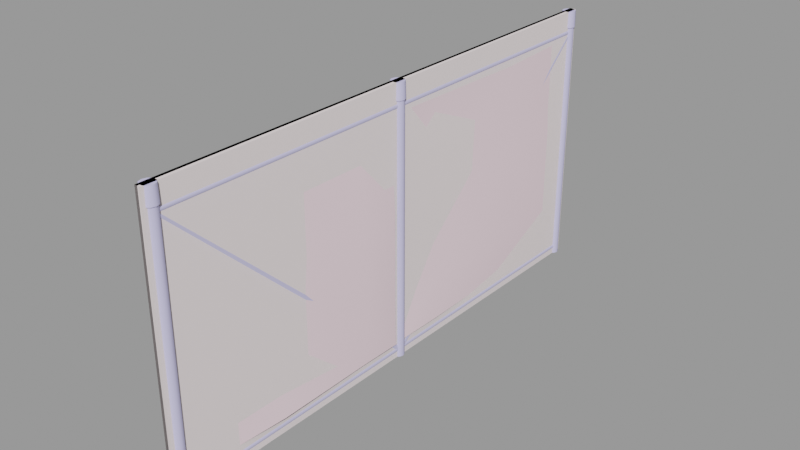 # Source: security_fence_section01.blend  (saved by Blender 2.92.15; exported with 4.5.12 LTS)
import bpy
from mathutils import Matrix  # noqa: F401  (used for matrix-valued properties, if any)

bpy.ops.wm.read_factory_settings(use_empty=True)
scene = bpy.context.scene
scene.name = 'security_fence_section01.qc'

# ---- collections
col_security_fence_section01 = bpy.data.collections.new('security_fence_section01'); scene.collection.children.link(col_security_fence_section01)

# ---- materials (node trees are filled in below, after node groups)
mat_security_fence_big = bpy.data.materials.new('security_fence_big')
mat_security_fence_big.use_transparent_shadow = False
mat_security_fence_big.diffuse_color = (0.6052, 0.5824, 0.8823, 1.0)
mat_security_fence_alpha = bpy.data.materials.new('security_fence_alpha')
mat_security_fence_alpha.use_transparent_shadow = False
mat_security_fence_alpha.diffuse_color = (0.9617, 0.7421, 0.8142, 1.0)
mat_phy = bpy.data.materials.new('  phy')
mat_phy.use_transparent_shadow = False
mat_phy.diffuse_color = (0.8855, 0.7876, 0.7902, 1.0)

# ---- material node trees

# ---- meshes
me_security_fence_section01_reference = bpy.data.meshes.new('security_fence_section01_reference')
me_security_fence_section01_reference.from_pydata([(-1.331, -122.1, 116.6), (-1.331, -122.1, 116.6), (5e-06, -122.1, 116.0), (-1.882, -122.1, 117.9), (-0.8876, -126.7, -6e-06), (2.324, -125.7, -5e-06), (0.8876, -126.7, -6e-06), (2.872, -124.0, -5e-06), (2.324, -122.3, -5e-06), (0.8876, -121.3, -5e-06), (-0.8876, -121.3, -5e-06), (-2.324, -122.3, -5e-06), (-2.872, -124.0, -5e-06), (-2.324, -125.7, -5e-06), (1.331, -124.3, 2.483), (1.331, -124.3, 2.483), (1.882, -124.3, 3.814), (5e-06, -124.3, 1.932), (-1.331, -124.3, 2.483), (-1.331, -124.3, 2.483), (-1.882, -124.3, 3.814), (-0.5489, 1.993, 7.97), (1.06, 122.2, 116.9), (-0.5489, 122.2, 116.9), (1.06, 1.993, 7.97), (1.06, 1.993, 1.755), (-0.5489, 124.7, 115.7), (1.06, 124.7, 115.7), (-0.5489, 1.993, 1.755), (-1.353, 123.4, 116.3), (-1.353, 1.993, 4.862), (1.331, -122.1, 116.6), (1.331, -122.1, 116.6), (1.882, -122.1, 117.9), (1.06, -121.2, 116.9), (1.864, -3.039, 4.862), (1.06, -3.039, 7.97), (1.864, -122.4, 116.3), (1.06, -3.039, 1.755), (1.06, -123.6, 115.7), (-0.5489, -121.2, 116.9), (-0.5489, -3.039, 7.97), (-0.5489, -3.039, 1.755), (-0.5489, -123.6, 115.7), (-1.353, -3.039, 4.862), (-1.353, -122.4, 116.3), (-5e-06, 123.1, 119.8), (1.331, 123.1, 119.2), (-5e-06, 123.1, 119.8), (0.0, -1.211, 119.8), (1.331, -1.211, 119.2), (1.882, 123.1, 117.9), (1.882, -1.211, 117.9), (1.331, 123.1, 116.6), (1.331, -1.211, 116.6), (-5e-06, 123.1, 116.0), (0.0, -1.211, 116.0), (-1.331, 123.1, 116.6), (-1.331, -1.211, 116.6), (-1.882, 123.1, 117.9), (-1.882, -1.211, 117.9), (-1.331, 123.1, 119.2), (-1.331, -1.211, 119.2), (5e-06, -124.3, 5.697), (1.331, -124.3, 5.145), (5e-06, -124.3, 5.697), (-1.331, -124.3, 5.145), (0.0, -0.6395, 5.697), (-1.331, -0.6395, 5.145), (-1.882, -0.6395, 3.814), (-1.331, -0.6395, 2.483), (0.0, -0.6395, 1.932), (1.331, -0.6395, 2.483), (1.882, -0.6395, 3.814), (1.331, -0.6395, 5.145), (1.864, 123.4, 116.3), (1.864, 1.993, 4.862), (2.701, -2.558, 120.3), (3.164, -0.5956, 128.0), (2.56, -2.455, 128.0), (3.338, -0.5956, 120.3), (2.56, 1.264, 128.0), (2.701, 1.366, 120.3), (0.9777, 2.413, 128.0), (1.032, 2.579, 120.3), (-0.9777, 2.413, 128.0), (-1.032, 2.579, 120.3), (-2.56, 1.264, 128.0), (-2.701, 1.366, 120.3), (-3.338, -0.5956, 120.3), (-3.164, -0.5956, 128.0), (-2.56, -2.455, 128.0), (-2.701, -2.558, 120.3), (-0.9777, -3.605, 128.0), (-1.032, -3.77, 120.3), (0.9777, -3.605, 128.0), (1.032, -3.77, 120.3), (5e-06, -122.1, 119.8), (5e-06, -122.1, 119.8), (-1.331, -122.1, 119.2), (0.0, -1.307, 119.8), (-1.331, -1.307, 119.2), (-1.882, -1.307, 117.9), (-1.331, -1.307, 116.6), (0.0, -1.307, 116.0), (1.331, -1.307, 116.6), (1.882, -1.307, 117.9), (1.331, -122.1, 119.2), (1.331, -1.307, 119.2), (-6e-06, 126.6, 5.697), (-1.331, 0.8687, 5.145), (0.0, 0.8687, 5.697), (-1.331, 126.6, 5.145), (-6e-06, 126.6, 5.697), (-1.882, 0.8687, 3.814), (-1.882, 126.6, 3.814), (-1.331, 0.8687, 2.483), (-1.331, 126.6, 2.483), (0.0, 0.8687, 1.932), (-6e-06, 126.6, 1.932), (1.331, 0.8687, 2.483), (1.331, 126.6, 2.483), (1.882, 0.8687, 3.814), (1.882, 126.6, 3.814), (1.331, 0.8687, 5.145), (1.331, 126.6, 5.145), (-0.8876, -3.327, 0.0), (2.324, -2.284, 0.0), (0.8876, -3.327, 0.0), (2.872, -0.5957, 0.0), (2.324, 1.093, 0.0), (0.8876, 2.136, 0.0), (-0.8876, 2.136, 0.0), (-2.324, 1.093, 0.0), (-2.872, -0.5957, 0.0), (-2.324, -2.284, 0.0), (0.8876, 121.9, 120.3), (-0.8876, 121.9, 5e-06), (0.8876, 121.9, 5e-06), (-0.8876, 121.9, 120.3), (-2.324, 122.9, 5e-06), (-2.324, 122.9, 120.3), (-2.872, 124.6, 5e-06), (-2.872, 124.6, 120.3), (-2.324, 126.3, 6e-06), (-2.324, 126.3, 120.3), (-0.8876, 127.3, 6e-06), (-0.8876, 127.3, 120.3), (0.8876, 127.3, 6e-06), (0.8876, 127.3, 120.3), (2.324, 126.3, 6e-06), (2.324, 126.3, 120.3), (2.872, 124.6, 5e-06), (2.872, 124.6, 120.3), (2.324, 122.9, 5e-06), (2.324, 122.9, 120.3), (2.701, 122.6, 120.3), (3.164, 124.6, 128.0), (2.56, 122.7, 128.0), (3.338, 124.6, 120.3), (2.56, 126.5, 128.0), (2.701, 126.6, 120.3), (0.9777, 127.6, 128.0), (1.032, 127.8, 120.3), (-0.9777, 127.6, 128.0), (-1.032, 127.8, 120.3), (-2.56, 126.5, 128.0), (-2.701, 126.6, 120.3), (-3.338, 124.6, 120.3), (-3.164, 124.6, 128.0), (-2.56, 122.7, 128.0), (-2.701, 122.6, 120.3), (-0.9777, 121.6, 128.0), (-1.032, 121.4, 120.3), (0.9777, 121.6, 128.0), (1.032, 121.4, 120.3), (-0.8876, 2.136, 120.3), (-2.324, 1.093, 120.3), (-2.872, -0.5956, 120.3), (-2.324, -2.284, 120.3), (-0.8876, -3.327, 120.3), (0.8876, -3.327, 120.3), (2.324, -2.284, 120.3), (2.872, -0.5956, 120.3), (2.324, 1.093, 120.3), (0.8876, 2.136, 120.3), (2.701, -126.0, 120.3), (3.164, -124.0, 128.0), (2.56, -125.9, 128.0), (3.338, -124.0, 120.3), (2.56, -122.1, 128.0), (2.701, -122.0, 120.3), (0.9777, -121.0, 128.0), (1.032, -120.8, 120.3), (-0.9777, -121.0, 128.0), (-1.032, -120.8, 120.3), (-2.56, -122.1, 128.0), (-2.701, -122.0, 120.3), (-3.338, -124.0, 120.3), (-3.164, -124.0, 128.0), (-2.56, -125.9, 128.0), (-2.701, -126.0, 120.3), (-0.9777, -127.0, 128.0), (-1.032, -127.2, 120.3), (0.9777, -127.0, 128.0), (1.032, -127.2, 120.3), (1.331, 126.6, 2.483), (-1.331, 126.6, 2.483), (1.331, 123.1, 116.6), (-1.331, 123.1, 116.6), (-0.8876, -121.3, 120.3), (0.8876, -121.3, 120.3), (2.324, -122.3, 120.3), (2.872, -124.0, 120.3), (2.324, -125.7, 120.3), (0.8876, -126.7, 120.3), (-0.8876, -126.7, 120.3), (-2.324, -125.7, 120.3), (-2.872, -124.0, 120.3), (-2.324, -122.3, 120.3), (0.0659, -121.0, 72.05), (0.0659, -121.0, 114.9), (0.0659, -73.04, 114.9), (4.205, -25.04, 72.05), (2.073, -4.925, 72.05), (2.05, -4.925, 29.18), (0.0659, -25.04, 114.9), (0.0659, -73.04, 72.05), (0.0659, -121.0, 29.18), (0.0659, -73.04, 29.18), (2.863, -73.04, 7.748), (2.226, -25.04, 7.748), (4.58, -25.04, 29.18), (2.417, -4.925, 7.748), (0.0659, -121.0, 7.748), (0.06589, -4.925, 114.9), (0.678, 123.4, 72.05), (0.678, 123.4, 114.9), (3.616, 72.52, 114.9), (1.993, 21.61, 114.9), (1.327, 0.2764, 114.9), (0.1785, 0.2764, 72.05), (-1.184, 21.61, 72.05), (3.822, 72.52, 72.05), (0.678, 123.4, 29.18), (3.822, 72.52, 29.18), (1.031, 72.52, 7.748), (2.028, 21.61, 7.748), (3.313, 21.61, 29.18), (1.838, 0.2764, 7.748), (-0.05038, 0.2764, 29.18), (0.678, 123.4, 7.748)], [], [(0, 1, 2), (0, 3, 1), (4, 5, 6), (4, 7, 5), (4, 8, 7), (4, 9, 8), (4, 10, 9), (4, 11, 10), (4, 12, 11), (4, 13, 12), (14, 15, 16), (14, 17, 15), (18, 19, 17), (18, 20, 19), (21, 22, 23), (21, 24, 22), (25, 26, 27), (25, 28, 26), (28, 29, 26), (28, 30, 29), (30, 23, 29), (30, 21, 23), (31, 32, 33), (31, 2, 32), (34, 35, 36), (34, 37, 35), (37, 38, 35), (37, 39, 38), (40, 36, 41), (40, 34, 36), (39, 42, 38), (39, 43, 42), (43, 44, 42), (43, 45, 44), (45, 41, 44), (45, 40, 41), (46, 47, 48), (47, 46, 49), (47, 49, 50), (51, 47, 50), (51, 50, 52), (53, 51, 52), (53, 52, 54), (55, 53, 54), (55, 54, 56), (57, 55, 56), (57, 56, 58), (59, 57, 58), (59, 58, 60), (61, 59, 60), (61, 60, 62), (46, 61, 62), (46, 62, 49), (61, 46, 48), (63, 64, 65), (63, 65, 66), (67, 66, 65), (67, 68, 66), (68, 20, 66), (68, 69, 20), (69, 19, 20), (69, 70, 19), (70, 17, 19), (70, 71, 17), (71, 15, 17), (71, 72, 15), (72, 16, 15), (72, 73, 16), (73, 64, 16), (73, 74, 64), (74, 65, 64), (74, 67, 65), (24, 75, 22), (24, 76, 75), (76, 27, 75), (76, 25, 27), (77, 78, 79), (77, 80, 78), (80, 81, 78), (80, 82, 81), (82, 83, 81), (82, 84, 83), (84, 85, 83), (84, 86, 85), (87, 85, 86), (87, 86, 88), (89, 87, 88), (89, 90, 87), (89, 91, 90), (89, 92, 91), (92, 93, 91), (92, 94, 93), (94, 95, 93), (94, 96, 95), (96, 79, 95), (96, 77, 79), (97, 98, 99), (100, 99, 98), (100, 101, 99), (101, 3, 99), (101, 102, 3), (102, 1, 3), (102, 103, 1), (103, 2, 1), (103, 104, 2), (104, 32, 2), (104, 105, 32), (105, 33, 32), (105, 106, 33), (106, 107, 33), (106, 108, 107), (108, 98, 107), (108, 100, 98), (97, 107, 98), (109, 110, 111), (112, 109, 113), (109, 112, 110), (112, 114, 110), (112, 115, 114), (115, 116, 114), (115, 117, 116), (117, 118, 116), (117, 119, 118), (119, 120, 118), (119, 121, 120), (121, 122, 120), (121, 123, 122), (123, 124, 122), (123, 125, 124), (125, 111, 124), (125, 109, 111), (109, 125, 113), (126, 127, 128), (126, 129, 127), (126, 130, 129), (126, 131, 130), (126, 132, 131), (126, 133, 132), (126, 134, 133), (126, 135, 134), (136, 137, 138), (136, 139, 137), (139, 140, 137), (139, 141, 140), (141, 142, 140), (141, 143, 142), (143, 144, 142), (143, 145, 144), (145, 146, 144), (145, 147, 146), (147, 148, 146), (147, 149, 148), (149, 150, 148), (149, 151, 150), (151, 152, 150), (151, 153, 152), (153, 154, 152), (153, 155, 154), (155, 138, 154), (155, 136, 138), (156, 157, 158), (156, 159, 157), (159, 160, 157), (159, 161, 160), (161, 162, 160), (161, 163, 162), (163, 164, 162), (163, 165, 164), (166, 164, 165), (166, 165, 167), (168, 166, 167), (168, 169, 166), (168, 170, 169), (168, 171, 170), (171, 172, 170), (171, 173, 172), (173, 174, 172), (173, 175, 174), (175, 158, 174), (175, 156, 158), (153, 159, 156), (151, 159, 153), (151, 161, 159), (149, 161, 151), (149, 163, 161), (147, 163, 149), (147, 165, 163), (145, 165, 147), (145, 167, 165), (143, 167, 145), (143, 168, 167), (141, 168, 143), (141, 171, 168), (139, 171, 141), (139, 173, 171), (136, 173, 139), (136, 175, 173), (155, 175, 136), (155, 156, 175), (153, 156, 155), (176, 86, 84), (177, 86, 176), (177, 88, 86), (178, 88, 177), (178, 89, 88), (179, 89, 178), (179, 92, 89), (180, 92, 179), (180, 94, 92), (181, 94, 180), (181, 96, 94), (182, 96, 181), (182, 77, 96), (183, 77, 182), (183, 80, 77), (184, 80, 183), (184, 82, 80), (185, 82, 184), (185, 84, 82), (176, 84, 185), (186, 187, 188), (186, 189, 187), (189, 190, 187), (189, 191, 190), (191, 192, 190), (191, 193, 192), (193, 194, 192), (193, 195, 194), (196, 194, 195), (196, 195, 197), (198, 196, 197), (198, 199, 196), (198, 200, 199), (198, 201, 200), (201, 202, 200), (201, 203, 202), (203, 204, 202), (203, 205, 204), (205, 188, 204), (205, 186, 188), (123, 121, 206), (121, 119, 206), (119, 117, 207), (117, 115, 207), (51, 53, 208), (53, 55, 208), (55, 57, 209), (57, 59, 209), (164, 160, 162), (164, 157, 160), (164, 158, 157), (164, 174, 158), (164, 172, 174), (164, 170, 172), (164, 169, 170), (164, 166, 169), (210, 9, 10), (210, 211, 9), (211, 8, 9), (211, 212, 8), (212, 7, 8), (212, 213, 7), (213, 5, 7), (213, 214, 5), (214, 6, 5), (214, 215, 6), (215, 4, 6), (215, 216, 4), (216, 13, 4), (216, 217, 13), (217, 12, 13), (217, 218, 12), (218, 11, 12), (218, 219, 11), (219, 10, 11), (219, 210, 10), (212, 191, 189), (211, 191, 212), (211, 193, 191), (210, 193, 211), (210, 195, 193), (219, 195, 210), (219, 197, 195), (218, 197, 219), (218, 198, 197), (217, 198, 218), (217, 201, 198), (216, 201, 217), (216, 203, 201), (215, 203, 216), (215, 205, 203), (214, 205, 215), (214, 186, 205), (213, 186, 214), (213, 189, 186), (212, 189, 213), (183, 182, 127), (182, 128, 127), (182, 181, 128), (181, 126, 128), (181, 180, 126), (180, 135, 126), (180, 179, 135), (179, 134, 135), (179, 178, 134), (178, 133, 134), (178, 177, 133), (177, 132, 133), (177, 176, 132), (176, 131, 132), (176, 185, 131), (185, 130, 131), (185, 184, 130), (184, 129, 130), (184, 183, 129), (183, 127, 129), (194, 190, 192), (194, 187, 190), (194, 188, 187), (194, 204, 188), (194, 202, 204), (194, 200, 202), (194, 199, 200), (194, 196, 199), (137, 154, 138), (137, 152, 154), (137, 150, 152), (137, 148, 150), (137, 146, 148), (137, 144, 146), (137, 142, 144), (137, 140, 142), (85, 81, 83), (85, 78, 81), (85, 79, 78), (85, 95, 79), (85, 93, 95), (85, 91, 93), (85, 90, 91), (85, 87, 90), (220, 221, 222), (223, 224, 225), (226, 224, 223), (222, 226, 223), (222, 223, 227), (220, 222, 227), (228, 220, 227), (228, 227, 229), (228, 229, 230), (229, 231, 230), (229, 232, 231), (232, 233, 231), (232, 225, 233), (223, 225, 232), (227, 223, 232), (227, 232, 229), (228, 230, 234), (226, 235, 224), (236, 237, 238), (239, 240, 241), (239, 241, 242), (238, 239, 242), (238, 242, 243), (236, 238, 243), (244, 236, 243), (244, 243, 245), (246, 244, 245), (247, 246, 245), (247, 245, 248), (249, 247, 248), (249, 248, 250), (242, 250, 248), (242, 241, 250), (243, 248, 245), (243, 242, 248), (246, 251, 244)])
me_security_fence_section01_reference.polygons.foreach_set('use_smooth', [True] * 376)
me_security_fence_section01_reference.polygons.foreach_set('material_index', [0, 0, 0, 0, 0, 0, 0, 0, 0, 0, 0, 0, 0, 0, 0, 0, 0, 0, 0, 0, 0, 0, 0, 0, 0, 0, 0, 0, 0, 0, 0, 0, 0, 0, 0, 0, 0, 0, 0, 0, 0, 0, 0, 0, 0, 0, 0, 0, 0, 0, 0, 0, 0, 0, 0, 0, 0, 0, 0, 0, 0, 0, 0, 0, 0, 0, 0, 0, 0, 0, 0, 0, 0, 0, 0, 0, 0, 0, 0, 0, 0, 0, 0, 0, 0, 0, 0, 0, 0, 0, 0, 0, 0, 0, 0, 0, 0, 0, 0, 0, 0, 0, 0, 0, 0, 0, 0, 0, 0, 0, 0, 0, 0, 0, 0, 0, 0, 0, 0, 0, 0, 0, 0, 0, 0, 0, 0, 0, 0, 0, 0, 0, 0, 0, 0, 0, 0, 0, 0, 0, 0, 0, 0, 0, 0, 0, 0, 0, 0, 0, 0, 0, 0, 0, 0, 0, 0, 0, 0, 0, 0, 0, 0, 0, 0, 0, 0, 0, 0, 0, 0, 0, 0, 0, 0, 0, 0, 0, 0, 0, 0, 0, 0, 0, 0, 0, 0, 0, 0, 0, 0, 0, 0, 0, 0, 0, 0, 0, 0, 0, 0, 0, 0, 0, 0, 0, 0, 0, 0, 0, 0, 0, 0, 0, 0, 0, 0, 0, 0, 0, 0, 0, 0, 0, 0, 0, 0, 0, 0, 0, 0, 0, 0, 0, 0, 0, 0, 0, 0, 0, 0, 0, 0, 0, 0, 0, 0, 0, 0, 0, 0, 0, 0, 0, 0, 0, 0, 0, 0, 0, 0, 0, 0, 0, 0, 0, 0, 0, 0, 0, 0, 0, 0, 0, 0, 0, 0, 0, 0, 0, 0, 0, 0, 0, 0, 0, 0, 0, 0, 0, 0, 0, 0, 0, 0, 0, 0, 0, 0, 0, 0, 0, 0, 0, 0, 0, 0, 0, 0, 0, 0, 0, 0, 0, 0, 0, 0, 0, 0, 0, 0, 0, 0, 0, 0, 0, 0, 0, 0, 0, 0, 0, 0, 0, 0, 0, 0, 0, 0, 0, 1, 1, 1, 1, 1, 1, 1, 1, 1, 1, 1, 1, 1, 1, 1, 1, 1, 1, 1, 1, 1, 1, 1, 1, 1, 1, 1, 1, 1, 1, 1, 1, 1, 1, 1, 1])
_k = set([(1, 2), (1, 3), (2, 32), (4, 6), (4, 13), (5, 6), (5, 7), (7, 8), (8, 9), (9, 10), (10, 11), (11, 12), (12, 13), (15, 16), (15, 17), (16, 73), (17, 19), (19, 20), (21, 23), (22, 24), (25, 27), (26, 28), (32, 33), (33, 106), (34, 36), (38, 39), (40, 41), (42, 43), (51, 53), (53, 55), (55, 57), (57, 59), (59, 60), (77, 80), (77, 96), (78, 79), (78, 81), (79, 95), (80, 82), (81, 83), (82, 84), (83, 85), (84, 86), (85, 87), (86, 88), (87, 90), (88, 89), (89, 92), (90, 91), (91, 93), (92, 94), (93, 95), (94, 96), (114, 115), (115, 117), (117, 119), (119, 121), (121, 123), (126, 128), (126, 135), (127, 128), (127, 129), (129, 130), (130, 131), (131, 132), (132, 133), (133, 134), (134, 135), (136, 139), (136, 155), (137, 138), (137, 140), (138, 154), (139, 141), (140, 142), (141, 143), (142, 144), (143, 145), (144, 146), (145, 147), (146, 148), (147, 149), (148, 150), (149, 151), (150, 152), (151, 153), (152, 154), (153, 155), (156, 159), (156, 175), (157, 158), (157, 160), (158, 174), (159, 161), (160, 162), (161, 163), (162, 164), (163, 165), (164, 166), (165, 167), (166, 169), (167, 168), (168, 171), (169, 170), (170, 172), (171, 173), (172, 174), (173, 175), (176, 177), (176, 185), (177, 178), (178, 179), (179, 180), (180, 181), (181, 182), (182, 183), (183, 184), (184, 185), (186, 189), (186, 205), (187, 188), (187, 190), (188, 204), (189, 191), (190, 192), (191, 193), (192, 194), (193, 195), (194, 196), (195, 197), (196, 199), (197, 198), (198, 201), (199, 200), (200, 202), (201, 203), (202, 204), (203, 205), (210, 211), (210, 219), (211, 212), (212, 213), (213, 214), (214, 215), (215, 216), (216, 217), (217, 218), (218, 219)])
me_security_fence_section01_reference.attributes.new('sharp_edge', 'BOOLEAN', 'EDGE').data.foreach_set('value', [ (min(e.vertices), max(e.vertices)) in _k for e in me_security_fence_section01_reference.edges])
_uv = me_security_fence_section01_reference.uv_layers.new(name='UVMap')
_uv.uv.foreach_set('vector', [0.9388, 0.2569, 0.9388, 0.2569, 0.9514, 0.2569, 0.9388, 0.2569, 0.9279, 0.2569, 0.9388, 0.2569, 0.01464, -0.002403, 0.005845, -0.002403, 0.01024, -0.002403, 0.01464, -0.002403, 0.04541, -0.002403, 0.005845, -0.002403, 0.01464, -0.002403, 0.04101, -0.002403, 0.04541, -0.002403, 0.01464, -0.002403, 0.03662, -0.002403, 0.04101, -0.002403, 0.01464, -0.002403, 0.03222, -0.002403, 0.03662, -0.002403, 0.01464, -0.002403, 0.02782, -0.002403, 0.03222, -0.002403, 0.01464, -0.002403, 0.02343, -0.002403, 0.02782, -0.002403, 0.01464, -0.002403, 0.01903, -0.002403, 0.02343, -0.002403, 0.5388, 0.9977, 0.5388, 0.9977, 0.546, 0.9977, 0.5388, 0.9977, 0.5295, 0.9977, 0.5388, 0.9977, 0.5169, 0.9977, 0.5169, 0.9977, 0.5295, 0.9977, 0.5169, 0.9977, 0.506, 0.9977, 0.5169, 0.9977, 0.01585, 0.000694, 0.009323, 0.9977, 0.01567, 0.9977, 0.01585, 0.000694, 0.009137, 0.000694, 0.009323, 0.9977, 0.03443, 0.000694, 0.0279, 0.9977, 0.03462, 0.9977, 0.03443, 0.000694, 0.02809, 0.000694, 0.0279, 0.9977, 0.02809, 0.000694, 0.02171, 0.9977, 0.0279, 0.9977, 0.02809, 0.000694, 0.02205, 0.000694, 0.02171, 0.9977, 0.02205, 0.000694, 0.01567, 0.9977, 0.02171, 0.9977, 0.02205, 0.000694, 0.01585, 0.000694, 0.01567, 0.9977, 0.9607, 0.2569, 0.9607, 0.2569, 0.9679, 0.2569, 0.9607, 0.2569, 0.9514, 0.2569, 0.9607, 0.2569, 0.9659, 0.9759, 0.9595, 0.2665, 0.9657, 0.2665, 0.9659, 0.9759, 0.9599, 0.9759, 0.9595, 0.2665, 0.9599, 0.9759, 0.9535, 0.2665, 0.9595, 0.2665, 0.9599, 0.9759, 0.9537, 0.9759, 0.9535, 0.2665, 0.9347, 0.9759, 0.9282, 0.2665, 0.9349, 0.2665, 0.9347, 0.9759, 0.9284, 0.9759, 0.9282, 0.2665, 0.9537, 0.9759, 0.9471, 0.2665, 0.9535, 0.2665, 0.9537, 0.9759, 0.947, 0.9759, 0.9471, 0.2665, 0.947, 0.9759, 0.9411, 0.2665, 0.9471, 0.2665, 0.947, 0.9759, 0.9408, 0.9759, 0.9411, 0.2665, 0.9408, 0.9759, 0.9349, 0.2665, 0.9411, 0.2665, 0.9408, 0.9759, 0.9347, 0.9759, 0.9349, 0.2665, 0.5585, 0.9977, 0.5523, 0.9977, 0.5585, 0.9977, 0.5523, 0.9977, 0.5585, 0.9977, 0.5585, 0.6248, 0.5523, 0.9977, 0.5585, 0.6248, 0.5523, 0.6248, 0.546, 0.9977, 0.5523, 0.9977, 0.5523, 0.6248, 0.546, 0.9977, 0.5523, 0.6248, 0.546, 0.6248, 0.5388, 0.9977, 0.546, 0.9977, 0.546, 0.6248, 0.5388, 0.9977, 0.546, 0.6248, 0.5388, 0.6248, 0.5295, 0.9977, 0.5388, 0.9977, 0.5388, 0.6248, 0.5295, 0.9977, 0.5388, 0.6248, 0.5295, 0.6248, 0.5169, 0.9977, 0.5295, 0.9977, 0.5295, 0.6248, 0.5169, 0.9977, 0.5295, 0.6248, 0.5169, 0.6248, 0.506, 0.9977, 0.5169, 0.9977, 0.5169, 0.6248, 0.506, 0.9977, 0.5169, 0.6248, 0.506, 0.6248, 0.4981, 0.9977, 0.506, 0.9977, 0.506, 0.6248, 0.4981, 0.9977, 0.506, 0.6248, 0.4981, 0.6248, 0.4916, 0.9977, 0.4981, 0.9977, 0.4981, 0.6248, 0.4916, 0.9977, 0.4981, 0.6248, 0.4916, 0.6248, 0.4981, 0.9977, 0.4916, 0.9977, 0.4916, 0.9977, 0.5585, 0.9977, 0.5523, 0.9977, 0.5585, 0.9977, 0.4916, 0.9977, 0.4916, 0.9977, 0.4981, 0.9977, 0.4916, 0.6248, 0.4981, 0.9977, 0.4916, 0.9977, 0.4916, 0.6248, 0.4981, 0.6248, 0.4981, 0.9977, 0.4981, 0.6248, 0.506, 0.9977, 0.4981, 0.9977, 0.4981, 0.6248, 0.506, 0.6248, 0.506, 0.9977, 0.506, 0.6248, 0.5169, 0.9977, 0.506, 0.9977, 0.506, 0.6248, 0.5169, 0.6248, 0.5169, 0.9977, 0.5169, 0.6248, 0.5295, 0.9977, 0.5169, 0.9977, 0.5169, 0.6248, 0.5295, 0.6248, 0.5295, 0.9977, 0.5295, 0.6248, 0.5388, 0.9977, 0.5295, 0.9977, 0.5295, 0.6248, 0.5388, 0.6248, 0.5388, 0.9977, 0.5388, 0.6248, 0.546, 0.9977, 0.5388, 0.9977, 0.5388, 0.6248, 0.546, 0.6248, 0.546, 0.9977, 0.546, 0.6248, 0.5523, 0.9977, 0.546, 0.9977, 0.546, 0.6248, 0.5523, 0.6248, 0.5523, 0.9977, 0.5523, 0.6248, 0.5585, 0.9977, 0.5523, 0.9977, 0.5523, 0.6248, 0.5585, 0.6248, 0.5585, 0.9977, 0.04667, 0.000694, 0.04082, 0.9977, 0.04686, 0.9977, 0.04667, 0.000694, 0.04047, 0.000694, 0.04082, 0.9977, 0.04047, 0.000694, 0.03462, 0.9977, 0.04082, 0.9977, 0.04047, 0.000694, 0.03443, 0.000694, 0.03462, 0.9977, 0.1681, 0.9894, 0.1645, 0.9979, 0.1681, 0.9979, 0.1681, 0.9894, 0.1645, 0.9894, 0.1645, 0.9979, 0.1645, 0.9894, 0.1601, 0.9979, 0.1645, 0.9979, 0.1645, 0.9894, 0.1601, 0.9894, 0.1601, 0.9979, 0.1601, 0.9894, 0.1557, 0.9979, 0.1601, 0.9979, 0.1601, 0.9894, 0.1557, 0.9894, 0.1557, 0.9979, 0.1557, 0.9894, 0.1513, 0.9979, 0.1557, 0.9979, 0.1557, 0.9894, 0.1513, 0.9894, 0.1513, 0.9979, 0.1469, 0.9979, 0.1513, 0.9979, 0.1513, 0.9894, 0.1469, 0.9979, 0.1513, 0.9894, 0.1469, 0.9894, 0.1425, 0.9894, 0.1469, 0.9979, 0.1469, 0.9894, 0.1425, 0.9894, 0.1425, 0.9979, 0.1469, 0.9979, 0.1425, 0.9894, 0.1381, 0.9979, 0.1425, 0.9979, 0.1425, 0.9894, 0.1381, 0.9894, 0.1381, 0.9979, 0.1381, 0.9894, 0.1337, 0.9979, 0.1381, 0.9979, 0.1381, 0.9894, 0.1337, 0.9894, 0.1337, 0.9979, 0.1337, 0.9894, 0.1293, 0.9979, 0.1337, 0.9979, 0.1337, 0.9894, 0.1293, 0.9894, 0.1293, 0.9979, 0.1293, 0.9894, 0.1249, 0.9979, 0.1293, 0.9979, 0.1293, 0.9894, 0.1249, 0.9894, 0.1249, 0.9979, 0.9135, 0.2569, 0.9135, 0.2569, 0.92, 0.2569, 0.9135, 1.002, 0.92, 0.2569, 0.9135, 0.2569, 0.9135, 1.002, 0.92, 1.002, 0.92, 0.2569, 0.92, 1.002, 0.9279, 0.2569, 0.92, 0.2569, 0.92, 1.002, 0.9279, 1.002, 0.9279, 0.2569, 0.9279, 1.002, 0.9388, 0.2569, 0.9279, 0.2569, 0.9279, 1.002, 0.9388, 1.002, 0.9388, 0.2569, 0.9388, 1.002, 0.9514, 0.2569, 0.9388, 0.2569, 0.9388, 1.002, 0.9514, 1.002, 0.9514, 0.2569, 0.9514, 1.002, 0.9607, 0.2569, 0.9514, 0.2569, 0.9514, 1.002, 0.9607, 1.002, 0.9607, 0.2569, 0.9607, 1.002, 0.9679, 0.2569, 0.9607, 0.2569, 0.9607, 1.002, 0.9679, 1.002, 0.9679, 0.2569, 0.9679, 1.002, 0.9742, 0.2569, 0.9679, 0.2569, 0.9679, 1.002, 0.9742, 1.002, 0.9742, 0.2569, 0.9742, 1.002, 0.9804, 0.2569, 0.9742, 0.2569, 0.9742, 1.002, 0.9804, 1.002, 0.9804, 0.2569, 0.9804, 0.2569, 0.9742, 0.2569, 0.9804, 0.2569, 0.4916, 0.9977, 0.4981, 0.6248, 0.4916, 0.6248, 0.4981, 0.9977, 0.4916, 0.9977, 0.4916, 0.9977, 0.4916, 0.9977, 0.4981, 0.9977, 0.4981, 0.6248, 0.4981, 0.9977, 0.506, 0.6248, 0.4981, 0.6248, 0.4981, 0.9977, 0.506, 0.9977, 0.506, 0.6248, 0.506, 0.9977, 0.5169, 0.6248, 0.506, 0.6248, 0.506, 0.9977, 0.5169, 0.9977, 0.5169, 0.6248, 0.5169, 0.9977, 0.5295, 0.6248, 0.5169, 0.6248, 0.5169, 0.9977, 0.5295, 0.9977, 0.5295, 0.6248, 0.5295, 0.9977, 0.5388, 0.6248, 0.5295, 0.6248, 0.5295, 0.9977, 0.5388, 0.9977, 0.5388, 0.6248, 0.5388, 0.9977, 0.546, 0.6248, 0.5388, 0.6248, 0.5388, 0.9977, 0.546, 0.9977, 0.546, 0.6248, 0.546, 0.9977, 0.5523, 0.6248, 0.546, 0.6248, 0.546, 0.9977, 0.5523, 0.9977, 0.5523, 0.6248, 0.5523, 0.9977, 0.5585, 0.6248, 0.5523, 0.6248, 0.5523, 0.9977, 0.5585, 0.9977, 0.5585, 0.6248, 0.5585, 0.9977, 0.5523, 0.9977, 0.5585, 0.9977, 0.1337, -0.002403, 0.1249, -0.002403, 0.1293, -0.002403, 0.1337, -0.002403, 0.1645, -0.002403, 0.1249, -0.002403, 0.1337, -0.002403, 0.1601, -0.002403, 0.1645, -0.002403, 0.1337, -0.002403, 0.1557, -0.002403, 0.1601, -0.002403, 0.1337, -0.002403, 0.1513, -0.002403, 0.1557, -0.002403, 0.1337, -0.002403, 0.1469, -0.002403, 0.1513, -0.002403, 0.1337, -0.002403, 0.1425, -0.002403, 0.1469, -0.002403, 0.1337, -0.002403, 0.1381, -0.002403, 0.1425, -0.002403, 0.01024, 0.9894, 0.01464, -0.002403, 0.01024, -0.002403, 0.01024, 0.9894, 0.01464, 0.9894, 0.01464, -0.002403, 0.01464, 0.9894, 0.01903, -0.002403, 0.01464, -0.002403, 0.01464, 0.9894, 0.01903, 0.9894, 0.01903, -0.002403, 0.01903, 0.9894, 0.02343, -0.002403, 0.01903, -0.002403, 0.01903, 0.9894, 0.02343, 0.9894, 0.02343, -0.002403, 0.02343, 0.9894, 0.02782, -0.002403, 0.02343, -0.002403, 0.02343, 0.9894, 0.02782, 0.9894, 0.02782, -0.002403, 0.02782, 0.9894, 0.03222, -0.002403, 0.02782, -0.002403, 0.02782, 0.9894, 0.03222, 0.9894, 0.03222, -0.002403, 0.03222, 0.9894, 0.03662, -0.002403, 0.03222, -0.002403, 0.03222, 0.9894, 0.03662, 0.9894, 0.03662, -0.002403, 0.03662, 0.9894, 0.04101, -0.002403, 0.03662, -0.002403, 0.03662, 0.9894, 0.04101, 0.9894, 0.04101, -0.002403, 0.04101, 0.9894, 0.04541, -0.002403, 0.04101, -0.002403, 0.04101, 0.9894, 0.04541, 0.9894, 0.04541, -0.002403, 0.04541, 0.9894, 0.005845, -0.002403, 0.04541, -0.002403, 0.04541, 0.9894, 0.005845, 0.9894, 0.005845, -0.002403, 0.005845, 0.9894, 0.01024, -0.002403, 0.005845, -0.002403, 0.005845, 0.9894, 0.01024, 0.9894, 0.01024, -0.002403, 0.04907, 0.9894, 0.04541, 0.9979, 0.04907, 0.9979, 0.04907, 0.9894, 0.04541, 0.9894, 0.04541, 0.9979, 0.04541, 0.9894, 0.04101, 0.9979, 0.04541, 0.9979, 0.04541, 0.9894, 0.04101, 0.9894, 0.04101, 0.9979, 0.04101, 0.9894, 0.03662, 0.9979, 0.04101, 0.9979, 0.04101, 0.9894, 0.03662, 0.9894, 0.03662, 0.9979, 0.03662, 0.9894, 0.03222, 0.9979, 0.03662, 0.9979, 0.03662, 0.9894, 0.03222, 0.9894, 0.03222, 0.9979, 0.02782, 0.9979, 0.03222, 0.9979, 0.03222, 0.9894, 0.02782, 0.9979, 0.03222, 0.9894, 0.02782, 0.9894, 0.02343, 0.9894, 0.02782, 0.9979, 0.02782, 0.9894, 0.02343, 0.9894, 0.02343, 0.9979, 0.02782, 0.9979, 0.02343, 0.9894, 0.01903, 0.9979, 0.02343, 0.9979, 0.02343, 0.9894, 0.01903, 0.9894, 0.01903, 0.9979, 0.01903, 0.9894, 0.01464, 0.9979, 0.01903, 0.9979, 0.01903, 0.9894, 0.01464, 0.9894, 0.01464, 0.9979, 0.01464, 0.9894, 0.01024, 0.9979, 0.01464, 0.9979, 0.01464, 0.9894, 0.01024, 0.9894, 0.01024, 0.9979, 0.01024, 0.9894, 0.005845, 0.9979, 0.01024, 0.9979, 0.01024, 0.9894, 0.005845, 0.9894, 0.005845, 0.9979, 0.04541, 0.9894, 0.04541, 0.9894, 0.005845, 0.9894, 0.04101, 0.9894, 0.04541, 0.9894, 0.04541, 0.9894, 0.04101, 0.9894, 0.04101, 0.9894, 0.04541, 0.9894, 0.03662, 0.9894, 0.04101, 0.9894, 0.04101, 0.9894, 0.03662, 0.9894, 0.03662, 0.9894, 0.04101, 0.9894, 0.03222, 0.9894, 0.03662, 0.9894, 0.03662, 0.9894, 0.03222, 0.9894, 0.03222, 0.9894, 0.03662, 0.9894, 0.02782, 0.9894, 0.03222, 0.9894, 0.03222, 0.9894, 0.02782, 0.9894, 0.02782, 0.9894, 0.03222, 0.9894, 0.02343, 0.9894, 0.02782, 0.9894, 0.02782, 0.9894, 0.02343, 0.9894, 0.02343, 0.9894, 0.02782, 0.9894, 0.01903, 0.9894, 0.02343, 0.9894, 0.02343, 0.9894, 0.01903, 0.9894, 0.01903, 0.9894, 0.02343, 0.9894, 0.01464, 0.9894, 0.01903, 0.9894, 0.01903, 0.9894, 0.01464, 0.9894, 0.01464, 0.9894, 0.01903, 0.9894, 0.01024, 0.9894, 0.01464, 0.9894, 0.01464, 0.9894, 0.01024, 0.9894, 0.01024, 0.9894, 0.01464, 0.9894, 0.005845, 0.9894, 0.01024, 0.9894, 0.01024, 0.9894, 0.005845, 0.9894, 0.005845, 0.9894, 0.01024, 0.9894, 0.04541, 0.9894, 0.005845, 0.9894, 0.005845, 0.9894, 0.1513, 0.9894, 0.1513, 0.9894, 0.1557, 0.9894, 0.1469, 0.9894, 0.1513, 0.9894, 0.1513, 0.9894, 0.1469, 0.9894, 0.1469, 0.9894, 0.1513, 0.9894, 0.1425, 0.9894, 0.1469, 0.9894, 0.1469, 0.9894, 0.1425, 0.9894, 0.1425, 0.9894, 0.1469, 0.9894, 0.1381, 0.9894, 0.1425, 0.9894, 0.1425, 0.9894, 0.1381, 0.9894, 0.1381, 0.9894, 0.1425, 0.9894, 0.1337, 0.9894, 0.1381, 0.9894, 0.1381, 0.9894, 0.1337, 0.9894, 0.1337, 0.9894, 0.1381, 0.9894, 0.1293, 0.9894, 0.1337, 0.9894, 0.1337, 0.9894, 0.1293, 0.9894, 0.1293, 0.9894, 0.1337, 0.9894, 0.1249, 0.9894, 0.1293, 0.9894, 0.1293, 0.9894, 0.1249, 0.9894, 0.1249, 0.9894, 0.1293, 0.9894, 0.1645, 0.9894, 0.1249, 0.9894, 0.1249, 0.9894, 0.1645, 0.9894, 0.1645, 0.9894, 0.1249, 0.9894, 0.1601, 0.9894, 0.1645, 0.9894, 0.1645, 0.9894, 0.1601, 0.9894, 0.1601, 0.9894, 0.1645, 0.9894, 0.1557, 0.9894, 0.1601, 0.9894, 0.1601, 0.9894, 0.1557, 0.9894, 0.1557, 0.9894, 0.1601, 0.9894, 0.1513, 0.9894, 0.1557, 0.9894, 0.1557, 0.9894, 0.04907, 0.9894, 0.04541, 0.9979, 0.04907, 0.9979, 0.04907, 0.9894, 0.04541, 0.9894, 0.04541, 0.9979, 0.04541, 0.9894, 0.04101, 0.9979, 0.04541, 0.9979, 0.04541, 0.9894, 0.04101, 0.9894, 0.04101, 0.9979, 0.04101, 0.9894, 0.03662, 0.9979, 0.04101, 0.9979, 0.04101, 0.9894, 0.03662, 0.9894, 0.03662, 0.9979, 0.03662, 0.9894, 0.03222, 0.9979, 0.03662, 0.9979, 0.03662, 0.9894, 0.03222, 0.9894, 0.03222, 0.9979, 0.02782, 0.9979, 0.03222, 0.9979, 0.03222, 0.9894, 0.02782, 0.9979, 0.03222, 0.9894, 0.02782, 0.9894, 0.02343, 0.9894, 0.02782, 0.9979, 0.02782, 0.9894, 0.02343, 0.9894, 0.02343, 0.9979, 0.02782, 0.9979, 0.02343, 0.9894, 0.01903, 0.9979, 0.02343, 0.9979, 0.02343, 0.9894, 0.01903, 0.9894, 0.01903, 0.9979, 0.01903, 0.9894, 0.01464, 0.9979, 0.01903, 0.9979, 0.01903, 0.9894, 0.01464, 0.9894, 0.01464, 0.9979, 0.01464, 0.9894, 0.01024, 0.9979, 0.01464, 0.9979, 0.01464, 0.9894, 0.01024, 0.9894, 0.01024, 0.9979, 0.01024, 0.9894, 0.005845, 0.9979, 0.01024, 0.9979, 0.01024, 0.9894, 0.005845, 0.9894, 0.005845, 0.9979, 0.546, 0.9977, 0.5388, 0.9977, 0.5388, 0.9977, 0.5388, 0.9977, 0.5295, 0.9977, 0.5388, 0.9977, 0.5295, 0.9977, 0.5169, 0.9977, 0.5169, 0.9977, 0.5169, 0.9977, 0.506, 0.9977, 0.5169, 0.9977, 0.546, 0.9977, 0.5388, 0.9977, 0.5388, 0.9977, 0.5388, 0.9977, 0.5295, 0.9977, 0.5388, 0.9977, 0.5295, 0.9977, 0.5169, 0.9977, 0.5169, 0.9977, 0.5169, 0.9977, 0.506, 0.9977, 0.5169, 0.9977, 0.2227, 0.9404, 0.2342, 0.9365, 0.229, 0.9404, 0.2227, 0.9404, 0.2361, 0.9302, 0.2342, 0.9365, 0.2227, 0.9404, 0.2342, 0.9239, 0.2361, 0.9302, 0.2227, 0.9404, 0.229, 0.92, 0.2342, 0.9239, 0.2227, 0.9404, 0.2227, 0.92, 0.229, 0.92, 0.2227, 0.9404, 0.2176, 0.9239, 0.2227, 0.92, 0.2227, 0.9404, 0.2157, 0.9302, 0.2176, 0.9239, 0.2227, 0.9404, 0.2176, 0.9365, 0.2157, 0.9302, 0.03222, 0.9894, 0.03662, -0.002403, 0.03222, -0.002403, 0.03222, 0.9894, 0.03662, 0.9894, 0.03662, -0.002403, 0.03662, 0.9894, 0.04101, -0.002403, 0.03662, -0.002403, 0.03662, 0.9894, 0.04101, 0.9894, 0.04101, -0.002403, 0.04101, 0.9894, 0.04541, -0.002403, 0.04101, -0.002403, 0.04101, 0.9894, 0.04541, 0.9894, 0.04541, -0.002403, 0.04541, 0.9894, 0.005845, -0.002403, 0.04541, -0.002403, 0.04541, 0.9894, 0.005845, 0.9894, 0.005845, -0.002403, 0.005845, 0.9894, 0.01024, -0.002403, 0.005845, -0.002403, 0.005845, 0.9894, 0.01024, 0.9894, 0.01024, -0.002403, 0.01024, 0.9894, 0.01464, -0.002403, 0.01024, -0.002403, 0.01024, 0.9894, 0.01464, 0.9894, 0.01464, -0.002403, 0.01464, 0.9894, 0.01903, -0.002403, 0.01464, -0.002403, 0.01464, 0.9894, 0.01903, 0.9894, 0.01903, -0.002403, 0.01903, 0.9894, 0.02343, -0.002403, 0.01903, -0.002403, 0.01903, 0.9894, 0.02343, 0.9894, 0.02343, -0.002403, 0.02343, 0.9894, 0.02782, -0.002403, 0.02343, -0.002403, 0.02343, 0.9894, 0.02782, 0.9894, 0.02782, -0.002403, 0.02782, 0.9894, 0.03222, -0.002403, 0.02782, -0.002403, 0.02782, 0.9894, 0.03222, 0.9894, 0.03222, -0.002403, 0.04101, 0.9894, 0.04101, 0.9894, 0.04541, 0.9894, 0.03662, 0.9894, 0.04101, 0.9894, 0.04101, 0.9894, 0.03662, 0.9894, 0.03662, 0.9894, 0.04101, 0.9894, 0.03222, 0.9894, 0.03662, 0.9894, 0.03662, 0.9894, 0.03222, 0.9894, 0.03222, 0.9894, 0.03662, 0.9894, 0.02782, 0.9894, 0.03222, 0.9894, 0.03222, 0.9894, 0.02782, 0.9894, 0.02782, 0.9894, 0.03222, 0.9894, 0.02343, 0.9894, 0.02782, 0.9894, 0.02782, 0.9894, 0.02343, 0.9894, 0.02343, 0.9894, 0.02782, 0.9894, 0.01903, 0.9894, 0.02343, 0.9894, 0.02343, 0.9894, 0.01903, 0.9894, 0.01903, 0.9894, 0.02343, 0.9894, 0.01464, 0.9894, 0.01903, 0.9894, 0.01903, 0.9894, 0.01464, 0.9894, 0.01464, 0.9894, 0.01903, 0.9894, 0.01024, 0.9894, 0.01464, 0.9894, 0.01464, 0.9894, 0.01024, 0.9894, 0.01024, 0.9894, 0.01464, 0.9894, 0.005845, 0.9894, 0.01024, 0.9894, 0.01024, 0.9894, 0.005845, 0.9894, 0.005845, 0.9894, 0.01024, 0.9894, 0.04541, 0.9894, 0.005845, 0.9894, 0.005845, 0.9894, 0.04541, 0.9894, 0.04541, 0.9894, 0.005845, 0.9894, 0.04101, 0.9894, 0.04541, 0.9894, 0.04541, 0.9894, 0.1645, 0.9894, 0.1249, 0.9894, 0.1249, -0.002403, 0.1249, 0.9894, 0.1293, -0.002403, 0.1249, -0.002403, 0.1249, 0.9894, 0.1293, 0.9894, 0.1293, -0.002403, 0.1293, 0.9894, 0.1337, -0.002403, 0.1293, -0.002403, 0.1293, 0.9894, 0.1337, 0.9894, 0.1337, -0.002403, 0.1337, 0.9894, 0.1381, -0.002403, 0.1337, -0.002403, 0.1337, 0.9894, 0.1381, 0.9894, 0.1381, -0.002403, 0.1381, 0.9894, 0.1425, -0.002403, 0.1381, -0.002403, 0.1381, 0.9894, 0.1425, 0.9894, 0.1425, -0.002403, 0.1425, 0.9894, 0.1469, -0.002403, 0.1425, -0.002403, 0.1425, 0.9894, 0.1469, 0.9894, 0.1469, -0.002403, 0.1469, 0.9894, 0.1513, -0.002403, 0.1469, -0.002403, 0.1469, 0.9894, 0.1513, 0.9894, 0.1513, -0.002403, 0.1513, 0.9894, 0.1557, -0.002403, 0.1513, -0.002403, 0.1513, 0.9894, 0.1557, 0.9894, 0.1557, -0.002403, 0.1557, 0.9894, 0.1601, -0.002403, 0.1557, -0.002403, 0.1557, 0.9894, 0.1601, 0.9894, 0.1601, -0.002403, 0.1601, 0.9894, 0.1645, -0.002403, 0.1601, -0.002403, 0.1601, 0.9894, 0.1645, 0.9894, 0.1645, -0.002403, 0.1645, 0.9894, 0.1249, -0.002403, 0.1645, -0.002403, 0.2227, 0.9404, 0.2342, 0.9365, 0.229, 0.9404, 0.2227, 0.9404, 0.2361, 0.9302, 0.2342, 0.9365, 0.2227, 0.9404, 0.2342, 0.9239, 0.2361, 0.9302, 0.2227, 0.9404, 0.229, 0.92, 0.2342, 0.9239, 0.2227, 0.9404, 0.2227, 0.92, 0.229, 0.92, 0.2227, 0.9404, 0.2176, 0.9239, 0.2227, 0.92, 0.2227, 0.9404, 0.2157, 0.9302, 0.2176, 0.9239, 0.2227, 0.9404, 0.2176, 0.9365, 0.2157, 0.9302, 0.01464, -0.002403, 0.005845, -0.002403, 0.01024, -0.002403, 0.01464, -0.002403, 0.04541, -0.002403, 0.005845, -0.002403, 0.01464, -0.002403, 0.04101, -0.002403, 0.04541, -0.002403, 0.01464, -0.002403, 0.03662, -0.002403, 0.04101, -0.002403, 0.01464, -0.002403, 0.03222, -0.002403, 0.03662, -0.002403, 0.01464, -0.002403, 0.02782, -0.002403, 0.03222, -0.002403, 0.01464, -0.002403, 0.02343, -0.002403, 0.02782, -0.002403, 0.01464, -0.002403, 0.01903, -0.002403, 0.02343, -0.002403, 0.2227, 0.9404, 0.2342, 0.9365, 0.229, 0.9404, 0.2227, 0.9404, 0.2361, 0.9302, 0.2342, 0.9365, 0.2227, 0.9404, 0.2342, 0.9239, 0.2361, 0.9302, 0.2227, 0.9404, 0.229, 0.92, 0.2342, 0.9239, 0.2227, 0.9404, 0.2227, 0.92, 0.229, 0.92, 0.2227, 0.9404, 0.2176, 0.9239, 0.2227, 0.92, 0.2227, 0.9404, 0.2157, 0.9302, 0.2176, 0.9239, 0.2227, 0.9404, 0.2176, 0.9365, 0.2157, 0.9302, 0.6061, 1.277, 0.3781, 1.622, 0.03335, 1.394, -0.08346, 0.8209, -0.2282, 0.7252, -0.000284, 0.3804, -0.3114, 1.166, -0.2282, 0.7252, -0.08346, 0.8209, 0.03335, 1.394, -0.3114, 1.166, -0.08346, 0.8209, 0.03335, 1.394, -0.08346, 0.8209, 0.2613, 1.049, 0.6061, 1.277, 0.03335, 1.394, 0.2613, 1.049, 0.8341, 0.9321, 0.6061, 1.277, 0.2613, 1.049, 0.8341, 0.9321, 0.2613, 1.049, 0.4893, 0.7041, 0.8341, 0.9321, 0.4893, 0.7041, 0.6033, 0.5317, 0.4893, 0.7041, 0.2585, 0.3037, 0.6033, 0.5317, 0.4893, 0.7041, 0.1445, 0.4761, 0.2585, 0.3037, 0.1445, 0.4761, 0.1137, 0.208, 0.2585, 0.3037, 0.1445, 0.4761, -0.000284, 0.3804, 0.1137, 0.208, -0.08346, 0.8209, -0.000284, 0.3804, 0.1445, 0.4761, 0.2613, 1.049, -0.08346, 0.8209, 0.1445, 0.4761, 0.2613, 1.049, 0.1445, 0.4761, 0.4893, 0.7041, 0.8341, 0.9321, 0.6033, 0.5317, 0.9481, 0.7597, -0.3114, 1.166, -0.4562, 1.07, -0.2282, 0.7252, 1.354, 0.8026, 1.514, 1.184, 1.133, 1.344, 0.7519, 1.504, 0.5919, 1.571, 0.4318, 1.19, 0.7519, 1.504, 0.4318, 1.19, 0.5919, 1.123, 1.133, 1.344, 0.7519, 1.504, 0.5919, 1.123, 1.133, 1.344, 0.5919, 1.123, 0.973, 0.9626, 1.354, 0.8026, 1.133, 1.344, 0.973, 0.9626, 1.194, 0.4215, 1.354, 0.8026, 0.973, 0.9626, 1.194, 0.4215, 0.973, 0.9626, 0.8129, 0.5815, 0.7329, 0.391, 1.194, 0.4215, 0.8129, 0.5815, 0.3518, 0.551, 0.7329, 0.391, 0.8129, 0.5815, 0.3518, 0.551, 0.8129, 0.5815, 0.4318, 0.7415, 0.1918, 0.6182, 0.3518, 0.551, 0.4318, 0.7415, 0.1918, 0.6182, 0.4318, 0.7415, 0.2718, 0.8087, 0.5919, 1.123, 0.2718, 0.8087, 0.4318, 0.7415, 0.5919, 1.123, 0.4318, 1.19, 0.2718, 0.8087, 0.973, 0.9626, 0.4318, 0.7415, 0.8129, 0.5815, 0.973, 0.9626, 0.5919, 1.123, 0.4318, 0.7415, 0.7329, 0.391, 1.114, 0.2309, 1.194, 0.4215])
me_security_fence_section01_reference.materials.append(mat_security_fence_big)
me_security_fence_section01_reference.materials.append(mat_security_fence_alpha)
me_security_fence_section01_reference.use_remesh_fix_poles = True
me_security_fence_section01_reference.use_remesh_preserve_attributes = False
me_security_fence_section01_reference.use_mirror_vertex_groups = False
me_security_fence_section01_reference.update()
me_security_fence_section01_reference.normals_split_custom_set([tuple(v) for v in zip(*[iter([0.7071, 2.379e-06, 0.7071, 0.7071, 0.0, 0.7071, 0.3827, 1.052e-05, 0.9239, 0.7071, 2.379e-06, 0.7071, 0.9239, 0.0, 0.3827, 0.7071, 0.0, 0.7071, -9.021e-08, 1.558e-07, -1.0, 3.046e-07, 2.08e-08, -1.0, 0.0, 9.583e-07, -1.0, -9.021e-08, 1.558e-07, -1.0, 2.484e-07, 2.415e-08, -1.0, 3.046e-07, 2.08e-08, -1.0, -9.021e-08, 1.558e-07, -1.0, 1.479e-07, 1.188e-07, -1.0, 2.484e-07, 2.415e-08, -1.0, -9.021e-08, 1.558e-07, -1.0, 5.379e-08, 1.656e-07, -1.0, 1.479e-07, 1.188e-07, -1.0, -9.021e-08, 1.558e-07, -1.0, -4.987e-08, 1.83e-07, -1.0, 5.379e-08, 1.656e-07, -1.0, -9.021e-08, 1.558e-07, -1.0, -1.868e-07, 1.656e-07, -1.0, -4.987e-08, 1.83e-07, -1.0, -9.021e-08, 1.558e-07, -1.0, -4.185e-07, 6.197e-08, -1.0, -1.868e-07, 1.656e-07, -1.0, -9.021e-08, 1.558e-07, -1.0, -9.114e-07, -2.961e-07, -1.0, -4.185e-07, 6.197e-08, -1.0, -0.7071, -4.464e-05, 0.7071, -0.7071, 0.0, 0.7071, -0.9239, 3.232e-05, 0.3827, -0.7071, -4.464e-05, 0.7071, -0.3827, -1.184e-05, 0.9239, -0.7071, 0.0, 0.7071, 0.7071, -8.106e-06, 0.7071, 0.7071, 0.000271, 0.7071, 0.3827, 2.557e-05, 0.9239, 0.7071, -8.106e-06, 0.7071, 0.9239, -3.671e-05, 0.3827, 0.7071, 0.000271, 0.7071, 0.0, -0.6717, 0.7408, 0.0, -0.6717, 0.7408, 0.0, -0.6717, 0.7408, 0.0, -0.6717, 0.7408, 0.0, -0.6717, 0.7408, 0.0, -0.6717, 0.7408, 0.0, 0.6805, -0.7327, 0.0, 0.6805, -0.7327, 0.0, 0.6805, -0.7327, 0.0, 0.6805, -0.7327, 0.0, 0.6805, -0.7327, 0.0, 0.6805, -0.7327, -0.9126, 0.2773, -0.3004, -1.0, 0.001315, 0.0005418, -0.9126, 0.2773, -0.3004, -0.9126, 0.2773, -0.3004, -1.0, 0.001333, 0.0005276, -1.0, 0.001315, 0.0005418, -1.0, 0.001333, 0.0005276, -0.913, -0.2749, 0.3014, -1.0, 0.001315, 0.0005418, -1.0, 0.001333, 0.0005276, -0.913, -0.2749, 0.3014, -0.913, -0.2749, 0.3014, -0.7071, -2.018e-06, 0.7071, -0.7071, -1.631e-08, 0.7071, -0.9239, 2.723e-06, 0.3827, -0.7071, -2.018e-06, 0.7071, -0.3827, -1.184e-05, 0.9239, -0.7071, -1.631e-08, 0.7071, 0.9124, 0.2784, 0.3, 1.0, -0.001314, 0.0005254, 0.9124, 0.2784, 0.3, 0.9124, 0.2784, 0.3, 1.0, -0.001307, 0.0005348, 1.0, -0.001314, 0.0005254, 1.0, -0.001307, 0.0005348, 0.912, -0.2808, -0.299, 1.0, -0.001314, 0.0005254, 1.0, -0.001307, 0.0005348, 0.912, -0.2808, -0.299, 0.912, -0.2808, -0.299, 0.0, 0.6781, 0.735, 0.0, 0.6781, 0.735, 0.0, 0.6781, 0.735, 0.0, 0.6781, 0.735, 0.0, 0.6781, 0.735, 0.0, 0.6781, 0.735, 0.0, -0.6867, -0.727, 0.0, -0.6867, -0.727, 0.0, -0.6867, -0.727, 0.0, -0.6867, -0.727, 0.0, -0.6867, -0.727, 0.0, -0.6867, -0.727, -0.912, -0.2808, -0.299, -1.0, -0.00131, 0.0005225, -0.912, -0.2808, -0.299, -0.912, -0.2808, -0.299, -1.0, -0.001306, 0.0005288, -1.0, -0.00131, 0.0005225, -1.0, -0.001306, 0.0005288, -0.9124, 0.2784, 0.3, -1.0, -0.00131, 0.0005225, -1.0, -0.001306, 0.0005288, -0.9124, 0.2784, 0.3, -0.9124, 0.2784, 0.3, 4.382e-06, -2.102e-07, 1.0, 0.6037, 1.28e-06, 0.7972, 0.0, 0.0, 1.0, 0.6037, 1.28e-06, 0.7972, 4.382e-06, -2.102e-07, 1.0, -8.974e-06, -4.297e-07, 1.0, 0.6037, 1.28e-06, 0.7972, -8.974e-06, -4.297e-07, 1.0, 0.7071, -2.757e-07, 0.7071, 1.0, 3.864e-08, -5.113e-06, 0.6037, 1.28e-06, 0.7972, 0.7071, -2.757e-07, 0.7071, 1.0, 3.864e-08, -5.113e-06, 0.7071, -2.757e-07, 0.7071, 1.0, 2.746e-08, -3.039e-06, 0.7071, 2.997e-07, -0.7071, 1.0, 3.864e-08, -5.113e-06, 1.0, 2.746e-08, -3.039e-06, 0.7071, 2.997e-07, -0.7071, 1.0, 2.746e-08, -3.039e-06, 0.7071, 3.194e-07, -0.7071, 6.017e-06, 3.989e-07, -1.0, 0.7071, 2.997e-07, -0.7071, 0.7071, 3.194e-07, -0.7071, 6.017e-06, 3.989e-07, -1.0, 0.7071, 3.194e-07, -0.7071, -6.058e-06, 3.993e-07, -1.0, -0.7071, 2.63e-07, -0.7071, 6.017e-06, 3.989e-07, -1.0, -6.058e-06, 3.993e-07, -1.0, -0.7071, 2.63e-07, -0.7071, -6.058e-06, 3.993e-07, -1.0, -0.7071, 2.45e-07, -0.7071, -1.0, -1.837e-05, 1.469e-05, -0.7071, 2.63e-07, -0.7071, -0.7071, 2.45e-07, -0.7071, -1.0, -1.837e-05, 1.469e-05, -0.7071, 2.45e-07, -0.7071, -1.0, 1.828e-05, 5.126e-06, -0.6037, 5.212e-05, 0.7972, -1.0, -1.841e-05, -1.931e-05, -1.0, -0.0001467, -1.851e-05, -0.6037, 5.212e-05, 0.7972, -1.0, -0.0001467, -1.851e-05, -0.7071, -3.326e-07, 0.7071, 4.382e-06, -2.102e-07, 1.0, -0.6037, 5.212e-05, 0.7972, -0.7071, -3.326e-07, 0.7071, 4.382e-06, -2.102e-07, 1.0, -0.7071, -3.326e-07, 0.7071, -8.974e-06, -4.297e-07, 1.0, -0.6037, 5.212e-05, 0.7972, 4.382e-06, -2.102e-07, 1.0, 0.0, 0.0, 1.0, 0.0, 0.0, 1.0, 0.6037, 2.215e-07, 0.7972, 8.492e-07, 1.585e-07, 1.0, 0.0, 0.0, 1.0, 8.492e-07, 1.585e-07, 1.0, -0.6037, -1.362e-06, 0.7972, -1.848e-06, 3.222e-07, 1.0, -0.6037, -1.362e-06, 0.7972, 8.492e-07, 1.585e-07, 1.0, -1.848e-06, 3.222e-07, 1.0, -0.7071, 1.87e-07, 0.7071, -0.6037, -1.362e-06, 0.7972, -0.7071, 1.87e-07, 0.7071, -1.0, -4.06e-08, 3.696e-07, -0.6037, -1.362e-06, 0.7972, -0.7071, 1.87e-07, 0.7071, -1.0, -4.261e-08, -2.464e-06, -1.0, -4.06e-08, 3.696e-07, -1.0, -4.261e-08, -2.464e-06, -0.7071, -2.229e-07, -0.7071, -1.0, -4.06e-08, 3.696e-07, -1.0, -4.261e-08, -2.464e-06, -0.7071, -2.478e-07, -0.7071, -0.7071, -2.229e-07, -0.7071, -0.7071, -2.478e-07, -0.7071, -1.663e-06, -2.927e-07, -1.0, -0.7071, -2.229e-07, -0.7071, -0.7071, -2.478e-07, -0.7071, 1.479e-06, -2.913e-07, -1.0, -1.663e-06, -2.927e-07, -1.0, 1.479e-06, -2.913e-07, -1.0, 0.7071, -1.88e-07, -0.7071, -1.663e-06, -2.927e-07, -1.0, 1.479e-06, -2.913e-07, -1.0, 0.7071, -1.601e-07, -0.7071, 0.7071, -1.88e-07, -0.7071, 0.7071, -1.601e-07, -0.7071, 1.0, 1.84e-05, 1.216e-05, 0.7071, -1.88e-07, -0.7071, 0.7071, -1.601e-07, -0.7071, 1.0, -1.828e-05, 1.106e-05, 1.0, 1.84e-05, 1.216e-05, 1.0, -1.832e-05, -1.314e-05, 0.6037, 2.215e-07, 0.7972, 1.0, 1.841e-05, -1.436e-05, 1.0, -1.832e-05, -1.314e-05, 0.7071, 2.577e-07, 0.7071, 0.6037, 2.215e-07, 0.7972, 0.7071, 2.577e-07, 0.7071, 8.492e-07, 1.585e-07, 1.0, 0.6037, 2.215e-07, 0.7972, 0.7071, 2.577e-07, 0.7071, -1.848e-06, 3.222e-07, 1.0, 8.492e-07, 1.585e-07, 1.0, 0.913, -0.2749, 0.3014, 1.0, 0.001341, 0.0005036, 0.913, -0.2749, 0.3014, 0.913, -0.2749, 0.3014, 1.0, 0.00132, 0.0005312, 1.0, 0.001341, 0.0005036, 1.0, 0.00132, 0.0005312, 0.9126, 0.2774, -0.3004, 1.0, 0.001341, 0.0005036, 1.0, 0.00132, 0.0005312, 0.9126, 0.2773, -0.3004, 0.9126, 0.2774, -0.3004, 0.8088, -0.5876, 0.02267, 0.9997, 6.882e-06, 0.02267, 0.8088, -0.5876, 0.02267, 0.8088, -0.5876, 0.02267, 0.9997, -1.002e-05, 0.02267, 0.9997, 6.882e-06, 0.02267, 0.9997, -1.002e-05, 0.02267, 0.8088, 0.5876, 0.02267, 0.9997, 6.882e-06, 0.02267, 0.9997, -1.002e-05, 0.02267, 0.8088, 0.5876, 0.02267, 0.8088, 0.5876, 0.02267, 0.8088, 0.5876, 0.02267, 0.3089, 0.9508, 0.02267, 0.8088, 0.5876, 0.02267, 0.8088, 0.5876, 0.02267, 0.3089, 0.9508, 0.02267, 0.3089, 0.9508, 0.02267, 0.3089, 0.9508, 0.02267, -0.3089, 0.9508, 0.02267, 0.3089, 0.9508, 0.02267, 0.3089, 0.9508, 0.02267, -0.3089, 0.9508, 0.02267, -0.3089, 0.9508, 0.02267, -0.8088, 0.5876, 0.02267, -0.3089, 0.9508, 0.02267, -0.3089, 0.9508, 0.02267, -0.8088, 0.5876, 0.02267, -0.3089, 0.9508, 0.02267, -0.8088, 0.5876, 0.02267, -0.9997, 2.214e-06, 0.02267, -0.8088, 0.5876, 0.02267, -0.8088, 0.5876, 0.02267, -0.9997, 2.214e-06, 0.02267, -0.9997, 5.561e-07, 0.02267, -0.8088, 0.5876, 0.02267, -0.9997, 2.214e-06, 0.02267, -0.8088, -0.5876, 0.02267, -0.9997, 5.561e-07, 0.02267, -0.9997, 2.214e-06, 0.02267, -0.8088, -0.5876, 0.02267, -0.8088, -0.5876, 0.02267, -0.8088, -0.5876, 0.02267, -0.3089, -0.9508, 0.02267, -0.8088, -0.5876, 0.02267, -0.8088, -0.5876, 0.02267, -0.3089, -0.9508, 0.02267, -0.3089, -0.9508, 0.02267, -0.3089, -0.9508, 0.02267, 0.3089, -0.9508, 0.02267, -0.3089, -0.9508, 0.02267, -0.3089, -0.9508, 0.02267, 0.3089, -0.9508, 0.02267, 0.3089, -0.9508, 0.02267, 0.3089, -0.9508, 0.02267, 0.8088, -0.5876, 0.02267, 0.3089, -0.9508, 0.02267, 0.3089, -0.9508, 0.02267, 0.8088, -0.5876, 0.02267, 0.8088, -0.5876, 0.02267, 0.2052, 2.352e-06, -0.08499, 6.407e-06, 3.159e-07, 1.0, -0.6038, -1.365e-06, 0.7972, -6.325e-06, 3.16e-07, 1.0, -0.6038, -1.365e-06, 0.7972, 6.407e-06, 3.159e-07, 1.0, -6.325e-06, 3.16e-07, 1.0, -0.7071, 1.943e-07, 0.7071, -0.6038, -1.365e-06, 0.7972, -0.7071, 1.943e-07, 0.7071, -1.0, -4.003e-08, 3.45e-06, -0.6038, -1.365e-06, 0.7972, -0.7071, 1.943e-07, 0.7071, -1.0, -2.891e-08, -5.421e-06, -1.0, -4.003e-08, 3.45e-06, -1.0, -2.891e-08, -5.421e-06, -0.7071, -2.192e-07, -0.7071, -1.0, -4.003e-08, 3.45e-06, -1.0, -2.891e-08, -5.421e-06, -0.7071, -2.398e-07, -0.7071, -0.7071, -2.192e-07, -0.7071, -0.7071, -2.398e-07, -0.7071, -1.212e-06, -2.844e-07, -1.0, -0.7071, -2.192e-07, -0.7071, -0.7071, -2.398e-07, -0.7071, 1.171e-06, -2.844e-07, -1.0, -1.212e-06, -2.844e-07, -1.0, 1.171e-06, -2.844e-07, -1.0, 0.7071, -1.818e-07, -0.7071, -1.212e-06, -2.844e-07, -1.0, 1.171e-06, -2.844e-07, -1.0, 0.7071, -1.624e-07, -0.7071, 0.7071, -1.818e-07, -0.7071, 0.7071, -1.624e-07, -0.7071, 1.0, 1.841e-05, 8.494e-06, 0.7071, -1.818e-07, -0.7071, 0.7071, -1.624e-07, -0.7071, 1.0, -1.828e-05, 1.335e-05, 1.0, 1.841e-05, 8.494e-06, 1.0, -1.832e-05, -1.284e-05, 0.6037, -1.286e-05, 0.7972, 1.0, 1.841e-05, -1.287e-05, 1.0, -1.832e-05, -1.284e-05, 0.7071, 2.525e-07, 0.7071, 0.6037, -1.286e-05, 0.7972, 0.7071, 2.525e-07, 0.7071, 6.407e-06, 3.159e-07, 1.0, 0.6037, -1.286e-05, 0.7972, 0.7071, 2.525e-07, 0.7071, -6.325e-06, 3.16e-07, 1.0, 6.407e-06, 3.159e-07, 1.0, 0.2052, 2.352e-06, -0.08499, 0.6037, -1.286e-05, 0.7972, 6.407e-06, 3.159e-07, 1.0, 1.848e-06, 2.964e-06, 1.0, -0.7071, -3.151e-07, 0.7071, 6.777e-07, -4.056e-07, 1.0, -0.6037, -5.528e-06, 0.7972, 1.848e-06, 2.964e-06, 1.0, -1.419e-05, -5.669e-05, 1.0, 1.848e-06, 2.964e-06, 1.0, -0.6037, -5.528e-06, 0.7972, -0.7071, -3.151e-07, 0.7071, -0.6037, -5.528e-06, 0.7972, -1.0, 1.829e-05, -1.332e-05, -0.7071, -3.151e-07, 0.7071, -0.6037, -5.528e-06, 0.7972, -1.0, -1.841e-05, -1.41e-05, -1.0, 1.829e-05, -1.332e-05, -1.0, -0.0001284, 1.207e-05, -0.7071, 2.193e-07, -0.7071, -1.0, 1.828e-05, 1.124e-05, -1.0, -0.0001284, 1.207e-05, -0.7071, 2.446e-07, -0.7071, -0.7071, 2.193e-07, -0.7071, -0.7071, 2.446e-07, -0.7071, -6.777e-07, 3.752e-07, -1.0, -0.7071, 2.193e-07, -0.7071, -0.7071, 2.446e-07, -0.7071, 5.75e-07, 3.737e-07, -1.0, -6.777e-07, 3.752e-07, -1.0, 5.75e-07, 3.737e-07, -1.0, 0.7071, 3.064e-07, -0.7071, -6.777e-07, 3.752e-07, -1.0, 5.75e-07, 3.737e-07, -1.0, 0.7071, 2.813e-07, -0.7071, 0.7071, 3.064e-07, -0.7071, 0.7071, 2.813e-07, -0.7071, 1.0, 4.136e-08, -1.663e-06, 0.7071, 3.064e-07, -0.7071, 0.7071, 2.813e-07, -0.7071, 1.0, 3.95e-08, -2.875e-07, 1.0, 4.136e-08, -1.663e-06, 1.0, 3.95e-08, -2.875e-07, 0.7071, -2.458e-07, 0.7071, 1.0, 4.136e-08, -1.663e-06, 1.0, 3.95e-08, -2.875e-07, 0.6037, 1.302e-06, 0.7972, 0.7071, -2.458e-07, 0.7071, 0.6037, 1.302e-06, 0.7972, 6.777e-07, -4.056e-07, 1.0, 0.7071, -2.458e-07, 0.7071, 0.6037, 1.302e-06, 0.7972, 1.848e-06, 2.964e-06, 1.0, 6.777e-07, -4.056e-07, 1.0, 1.848e-06, 2.964e-06, 1.0, 0.6037, 1.302e-06, 0.7972, -1.419e-05, -5.669e-05, 1.0, 0.0, 0.0, -1.0, 0.0, 0.0, -1.0, 0.0, 0.0, -1.0, 0.0, 0.0, -1.0, 0.0, 0.0, -1.0, 0.0, 0.0, -1.0, 0.0, 0.0, -1.0, 0.0, 0.0, -1.0, 0.0, 0.0, -1.0, 0.0, 0.0, -1.0, 0.0, 0.0, -1.0, 0.0, 0.0, -1.0, 0.0, 0.0, -1.0, 0.0, 0.0, -1.0, 0.0, 0.0, -1.0, 0.0, 0.0, -1.0, 0.0, 0.0, -1.0, 0.0, 0.0, -1.0, 0.0, 0.0, -1.0, 0.0, 0.0, -1.0, 0.0, 0.0, -1.0, 0.0, 0.0, -1.0, 0.0, 0.0, -1.0, 0.0, 0.0, -1.0, 0.309, -0.9511, 2.261e-07, -0.309, -0.9511, 3.749e-07, 0.309, -0.9511, 3.749e-07, 0.309, -0.9511, 2.261e-07, -0.309, -0.9511, 2.261e-07, -0.309, -0.9511, 3.749e-07, -0.309, -0.9511, 2.261e-07, -0.809, -0.5878, 2.247e-07, -0.309, -0.9511, 3.749e-07, -0.309, -0.9511, 2.261e-07, -0.809, -0.5878, 1.13e-07, -0.809, -0.5878, 2.247e-07, -0.809, -0.5878, 1.13e-07, -1.0, -7.182e-07, 3.721e-08, -0.809, -0.5878, 2.247e-07, -0.809, -0.5878, 1.13e-07, -1.0, 3.302e-06, -3.721e-08, -1.0, -7.182e-07, 3.721e-08, -1.0, 3.302e-06, -3.721e-08, -0.809, 0.5878, -1.882e-07, -1.0, -7.182e-07, 3.721e-08, -1.0, 3.302e-06, -3.721e-08, -0.809, 0.5878, -2.254e-07, -0.809, 0.5878, -1.882e-07, -0.809, 0.5878, -2.254e-07, -0.309, 0.9511, -3.005e-07, -0.809, 0.5878, -1.882e-07, -0.809, 0.5878, -2.254e-07, -0.309, 0.9511, -3.749e-07, -0.309, 0.9511, -3.005e-07, -0.309, 0.9511, -3.749e-07, 0.309, 0.9511, -3.012e-07, -0.309, 0.9511, -3.005e-07, -0.309, 0.9511, -3.749e-07, 0.309, 0.9511, -3.756e-07, 0.309, 0.9511, -3.012e-07, 0.309, 0.9511, -3.756e-07, 0.809, 0.5878, -1.878e-07, 0.309, 0.9511, -3.012e-07, 0.309, 0.9511, -3.756e-07, 0.809, 0.5878, -1.878e-07, 0.809, 0.5878, -1.878e-07, 0.809, 0.5878, -1.878e-07, 1.0, 3.002e-06, -6.635e-13, 0.809, 0.5878, -1.878e-07, 0.809, 0.5878, -1.878e-07, 1.0, 1.995e-08, 3.721e-08, 1.0, 3.002e-06, -6.635e-13, 1.0, 1.995e-08, 3.721e-08, 0.809, -0.5878, 1.882e-07, 1.0, 3.002e-06, -6.635e-13, 1.0, 1.995e-08, 3.721e-08, 0.809, -0.5878, 1.509e-07, 0.809, -0.5878, 1.882e-07, 0.809, -0.5878, 1.509e-07, 0.309, -0.9511, 3.749e-07, 0.809, -0.5878, 1.882e-07, 0.809, -0.5878, 1.509e-07, 0.309, -0.9511, 2.261e-07, 0.309, -0.9511, 3.749e-07, 0.8088, -0.5876, 0.02267, 0.9997, 6.653e-06, 0.02267, 0.8088, -0.5876, 0.02267, 0.8088, -0.5876, 0.02267, 0.9997, -9.558e-06, 0.02267, 0.9997, 6.653e-06, 0.02267, 0.9997, -9.558e-06, 0.02267, 0.8088, 0.5876, 0.02267, 0.9997, 6.653e-06, 0.02267, 0.9997, -9.558e-06, 0.02267, 0.8088, 0.5876, 0.02267, 0.8088, 0.5876, 0.02267, 0.8088, 0.5876, 0.02267, 0.3089, 0.9508, 0.02267, 0.8088, 0.5876, 0.02267, 0.8088, 0.5876, 0.02267, 0.3089, 0.9508, 0.02267, 0.3089, 0.9508, 0.02267, 0.3089, 0.9508, 0.02267, -0.3089, 0.9508, 0.02267, 0.3089, 0.9508, 0.02267, 0.3089, 0.9508, 0.02267, -0.3089, 0.9508, 0.02267, -0.3089, 0.9508, 0.02267, -0.8088, 0.5876, 0.02267, -0.3089, 0.9508, 0.02267, -0.3089, 0.9508, 0.02267, -0.8088, 0.5876, 0.02267, -0.3089, 0.9508, 0.02267, -0.8088, 0.5876, 0.02267, -0.9997, 1.753e-06, 0.02267, -0.8088, 0.5876, 0.02267, -0.8088, 0.5876, 0.02267, -0.9997, 1.753e-06, 0.02267, -0.9997, 6.951e-07, 0.02267, -0.8088, 0.5876, 0.02267, -0.9997, 1.753e-06, 0.02267, -0.8088, -0.5876, 0.02267, -0.9997, 6.951e-07, 0.02267, -0.9997, 1.753e-06, 0.02267, -0.8088, -0.5876, 0.02267, -0.8088, -0.5876, 0.02267, -0.8088, -0.5876, 0.02267, -0.3089, -0.9508, 0.02267, -0.8088, -0.5876, 0.02267, -0.8088, -0.5876, 0.02267, -0.3089, -0.9508, 0.02267, -0.3089, -0.9508, 0.02267, -0.3089, -0.9508, 0.02267, 0.3089, -0.9508, 0.02267, -0.3089, -0.9508, 0.02267, -0.3089, -0.9508, 0.02267, 0.3089, -0.9508, 0.02267, 0.3089, -0.9508, 0.02267, 0.3089, -0.9508, 0.02267, 0.8088, -0.5876, 0.02267, 0.3089, -0.9508, 0.02267, 0.3089, -0.9508, 0.02267, 0.8088, -0.5876, 0.02267, 0.8088, -0.5876, 0.02267, -2.356e-05, 4.06e-06, -1.0, -2.761e-05, 3.889e-06, -1.0, -5.629e-05, 3.511e-05, -1.0, -3.98e-05, -1.926e-05, -1.0, -2.761e-05, 3.889e-06, -1.0, -2.356e-05, 4.06e-06, -1.0, -3.98e-05, -1.926e-05, -1.0, -4.436e-05, -1.926e-05, -1.0, -2.761e-05, 3.889e-06, -1.0, -1.586e-05, -3.116e-05, -1.0, -4.436e-05, -1.926e-05, -1.0, -3.98e-05, -1.926e-05, -1.0, -1.586e-05, -3.116e-05, -1.0, -1.675e-05, -3.116e-05, -1.0, -4.436e-05, -1.926e-05, -1.0, 4.6e-06, -3.116e-05, -1.0, -1.675e-05, -3.116e-05, -1.0, -1.586e-05, -3.116e-05, -1.0, 4.6e-06, -3.116e-05, -1.0, 6.703e-06, -3.116e-05, -1.0, -1.675e-05, -3.116e-05, -1.0, 3.468e-05, -1.926e-05, -1.0, 6.703e-06, -3.116e-05, -1.0, 4.6e-06, -3.116e-05, -1.0, 3.468e-05, -1.926e-05, -1.0, 3.562e-05, -1.926e-05, -1.0, 6.703e-06, -3.116e-05, -1.0, 1.702e-05, 3.473e-10, -1.0, 3.562e-05, -1.926e-05, -1.0, 3.468e-05, -1.926e-05, -1.0, 1.702e-05, 3.473e-10, -1.0, 2.273e-05, -6.514e-11, -1.0, 3.562e-05, -1.926e-05, -1.0, 3.908e-05, 1.926e-05, -1.0, 2.273e-05, -6.514e-11, -1.0, 1.702e-05, 3.473e-10, -1.0, 3.908e-05, 1.926e-05, -1.0, 4.436e-05, 1.926e-05, -1.0, 2.273e-05, -6.514e-11, -1.0, 1.586e-05, 3.116e-05, -1.0, 4.436e-05, 1.926e-05, -1.0, 3.908e-05, 1.926e-05, -1.0, 1.586e-05, 3.116e-05, -1.0, 1.612e-05, 3.116e-05, -1.0, 4.436e-05, 1.926e-05, -1.0, -1.254e-05, 3.116e-05, -1.0, 1.612e-05, 3.116e-05, -1.0, 1.586e-05, 3.116e-05, -1.0, -1.254e-05, 3.116e-05, -1.0, -1.72e-05, 3.311e-05, -1.0, 1.612e-05, 3.116e-05, -1.0, -5.48e-05, 3.407e-05, -1.0, -1.72e-05, 3.311e-05, -1.0, -1.254e-05, 3.116e-05, -1.0, -5.48e-05, 3.407e-05, -1.0, -5.629e-05, 3.511e-05, -1.0, -1.72e-05, 3.311e-05, -1.0, -2.356e-05, 4.06e-06, -1.0, -5.629e-05, 3.511e-05, -1.0, -5.48e-05, 3.407e-05, -1.0, 1.072e-05, -3.116e-05, -1.0, 1.212e-05, -3.116e-05, -1.0, -1.649e-05, -3.116e-05, -1.0, 4.011e-05, -1.926e-05, -1.0, 1.212e-05, -3.116e-05, -1.0, 1.072e-05, -3.116e-05, -1.0, 4.011e-05, -1.926e-05, -1.0, 3.959e-05, -1.926e-05, -1.0, 1.212e-05, -3.116e-05, -1.0, 3.701e-05, 3.163e-10, -1.0, 3.959e-05, -1.926e-05, -1.0, 4.011e-05, -1.926e-05, -1.0, 3.701e-05, 3.163e-10, -1.0, 3.562e-05, -1.117e-10, -1.0, 3.959e-05, -1.926e-05, -1.0, 2.187e-05, 1.926e-05, -1.0, 3.562e-05, -1.117e-10, -1.0, 3.701e-05, 3.163e-10, -1.0, 2.187e-05, 1.926e-05, -1.0, 2.369e-05, 1.926e-05, -1.0, 3.562e-05, -1.117e-10, -1.0, 1.527e-05, 3.116e-05, -1.0, 2.369e-05, 1.926e-05, -1.0, 2.187e-05, 1.926e-05, -1.0, 1.527e-05, 3.116e-05, -1.0, 1.654e-05, 3.116e-05, -1.0, 2.369e-05, 1.926e-05, -1.0, -1.534e-05, 3.116e-05, -1.0, 1.654e-05, 3.116e-05, -1.0, 1.527e-05, 3.116e-05, -1.0, -1.534e-05, 3.116e-05, -1.0, -1.584e-05, 3.311e-05, -1.0, 1.654e-05, 3.116e-05, -1.0, -5.525e-05, 3.407e-05, -1.0, -1.584e-05, 3.311e-05, -1.0, -1.534e-05, 3.116e-05, -1.0, -5.525e-05, 3.407e-05, -1.0, -4.85e-05, 3.511e-05, -1.0, -1.584e-05, 3.311e-05, -1.0, -2.324e-05, 4.06e-06, -1.0, -4.85e-05, 3.511e-05, -1.0, -5.525e-05, 3.407e-05, -1.0, -2.324e-05, 4.06e-06, -1.0, -1.823e-05, 3.889e-06, -1.0, -4.85e-05, 3.511e-05, -1.0, -3.148e-05, -1.926e-05, -1.0, -1.823e-05, 3.889e-06, -1.0, -2.324e-05, 4.06e-06, -1.0, -3.148e-05, -1.926e-05, -1.0, -3.164e-05, -1.926e-05, -1.0, -1.823e-05, 3.889e-06, -1.0, -1.644e-05, -3.116e-05, -1.0, -3.164e-05, -1.926e-05, -1.0, -3.148e-05, -1.926e-05, -1.0, -1.644e-05, -3.116e-05, -1.0, -1.649e-05, -3.116e-05, -1.0, -3.164e-05, -1.926e-05, -1.0, 1.072e-05, -3.116e-05, -1.0, -1.649e-05, -3.116e-05, -1.0, -1.644e-05, -3.116e-05, -1.0, 0.8088, -0.5876, 0.02267, 0.9997, 5.779e-06, 0.02267, 0.8088, -0.5876, 0.02267, 0.8088, -0.5876, 0.02267, 0.9997, -9.378e-06, 0.02267, 0.9997, 5.779e-06, 0.02267, 0.9997, -9.378e-06, 0.02267, 0.8088, 0.5876, 0.02267, 0.9997, 5.779e-06, 0.02267, 0.9997, -9.378e-06, 0.02267, 0.8088, 0.5876, 0.02267, 0.8088, 0.5876, 0.02267, 0.8088, 0.5876, 0.02267, 0.3089, 0.9508, 0.02267, 0.8088, 0.5876, 0.02267, 0.8088, 0.5876, 0.02267, 0.3089, 0.9508, 0.02267, 0.3089, 0.9508, 0.02267, 0.3089, 0.9508, 0.02267, -0.3089, 0.9508, 0.02267, 0.3089, 0.9508, 0.02267, 0.3089, 0.9508, 0.02267, -0.3089, 0.9508, 0.02267, -0.3089, 0.9508, 0.02267, -0.8088, 0.5876, 0.02267, -0.3089, 0.9508, 0.02267, -0.3089, 0.9508, 0.02267, -0.8088, 0.5876, 0.02267, -0.3089, 0.9508, 0.02267, -0.8088, 0.5876, 0.02267, -0.9997, 2.264e-06, 0.02267, -0.8088, 0.5876, 0.02267, -0.8088, 0.5876, 0.02267, -0.9997, 2.264e-06, 0.02267, -0.9997, -1.589e-07, 0.02267, -0.8088, 0.5876, 0.02267, -0.9997, 2.264e-06, 0.02267, -0.8088, -0.5876, 0.02267, -0.9997, -1.589e-07, 0.02267, -0.9997, 2.264e-06, 0.02267, -0.8088, -0.5876, 0.02267, -0.8088, -0.5876, 0.02267, -0.8088, -0.5876, 0.02267, -0.3089, -0.9508, 0.02267, -0.8088, -0.5876, 0.02267, -0.8088, -0.5876, 0.02267, -0.3089, -0.9508, 0.02267, -0.3089, -0.9508, 0.02267, -0.3089, -0.9508, 0.02267, 0.3089, -0.9508, 0.02267, -0.3089, -0.9508, 0.02267, -0.3089, -0.9508, 0.02267, 0.3089, -0.9508, 0.02267, 0.3089, -0.9508, 0.02267, 0.3089, -0.9508, 0.02267, 0.8088, -0.5876, 0.02267, 0.3089, -0.9508, 0.02267, 0.3089, -0.9508, 0.02267, 0.8088, -0.5876, 0.02267, 0.8088, -0.5876, 0.02267, -0.9239, 3.671e-05, 0.3827, -0.7071, -0.000271, 0.7071, -0.7071, 8.106e-06, 0.7071, -0.7071, -0.000271, 0.7071, -0.3827, -2.557e-05, 0.9239, -0.7071, 8.106e-06, 0.7071, 0.3827, 1.184e-05, 0.9239, 0.7071, 0.0, 0.7071, 0.7071, 4.464e-05, 0.7071, 0.7071, 0.0, 0.7071, 0.9239, -3.232e-05, 0.3827, 0.7071, 4.464e-05, 0.7071, -0.9239, 0.0, 0.3827, -0.7071, 0.0, 0.7071, -0.7071, -2.379e-06, 0.7071, -0.7071, 0.0, 0.7071, -0.3827, -1.052e-05, 0.9239, -0.7071, -2.379e-06, 0.7071, 0.3827, 1.184e-05, 0.9239, 0.7071, 1.631e-08, 0.7071, 0.7071, 2.018e-06, 0.7071, 0.7071, 1.631e-08, 0.7071, 0.9239, -2.723e-06, 0.3827, 0.7071, 2.018e-06, 0.7071, 1.711e-07, 0.0, 1.0, 0.0, 0.0, 1.0, 0.0, 0.0, 1.0, 1.711e-07, 0.0, 1.0, -2.404e-06, 0.0, 1.0, 0.0, 0.0, 1.0, 1.711e-07, 0.0, 1.0, 4.187e-07, 0.0, 1.0, -2.404e-06, 0.0, 1.0, 1.711e-07, 0.0, 1.0, 1.297e-06, 0.0, 1.0, 4.187e-07, 0.0, 1.0, 1.711e-07, 0.0, 1.0, -1.202e-06, 0.0, 1.0, 1.297e-06, 0.0, 1.0, 1.711e-07, 0.0, 1.0, -1.107e-06, 0.0, 1.0, -1.202e-06, 0.0, 1.0, 1.711e-07, 0.0, 1.0, 4.538e-06, 0.0, 1.0, -1.107e-06, 0.0, 1.0, 1.711e-07, 0.0, 1.0, 0.0, 0.0, 1.0, 4.538e-06, 0.0, 1.0, -0.309, 0.9511, -2.254e-07, 0.309, 0.9511, -3.005e-07, -0.309, 0.9511, -2.998e-07, -0.309, 0.9511, -2.254e-07, 0.309, 0.9511, -2.261e-07, 0.309, 0.9511, -3.005e-07, 0.309, 0.9511, -2.261e-07, 0.809, 0.5878, -2.247e-07, 0.309, 0.9511, -3.005e-07, 0.309, 0.9511, -2.261e-07, 0.809, 0.5878, -1.13e-07, 0.809, 0.5878, -2.247e-07, 0.809, 0.5878, -1.13e-07, 1.0, 3.461e-06, 3.515e-10, 0.809, 0.5878, -2.247e-07, 0.809, 0.5878, -1.13e-07, 1.0, 2.893e-07, 3.529e-10, 1.0, 3.461e-06, 3.515e-10, 1.0, 2.893e-07, 3.529e-10, 0.809, -0.5878, 2.25e-07, 1.0, 3.461e-06, 3.515e-10, 1.0, 2.893e-07, 3.529e-10, 0.809, -0.5878, 1.134e-07, 0.809, -0.5878, 2.25e-07, 0.809, -0.5878, 1.134e-07, 0.309, -0.9511, 3.749e-07, 0.809, -0.5878, 2.25e-07, 0.809, -0.5878, 1.134e-07, 0.309, -0.9511, 2.261e-07, 0.309, -0.9511, 3.749e-07, 0.309, -0.9511, 2.261e-07, -0.309, -0.9511, 3.749e-07, 0.309, -0.9511, 3.749e-07, 0.309, -0.9511, 2.261e-07, -0.309, -0.9511, 2.261e-07, -0.309, -0.9511, 3.749e-07, -0.309, -0.9511, 2.261e-07, -0.809, -0.5878, 2.247e-07, -0.309, -0.9511, 3.749e-07, -0.309, -0.9511, 2.261e-07, -0.809, -0.5878, 1.13e-07, -0.809, -0.5878, 2.247e-07, -0.809, -0.5878, 1.13e-07, -1.0, -3.89e-07, 3.721e-08, -0.809, -0.5878, 2.247e-07, -0.809, -0.5878, 1.13e-07, -1.0, 3.022e-06, -3.721e-08, -1.0, -3.89e-07, 3.721e-08, -1.0, 3.022e-06, -3.721e-08, -0.809, 0.5878, -1.882e-07, -1.0, -3.89e-07, 3.721e-08, -1.0, 3.022e-06, -3.721e-08, -0.809, 0.5878, -1.509e-07, -0.809, 0.5878, -1.882e-07, -0.809, 0.5878, -1.509e-07, -0.309, 0.9511, -2.998e-07, -0.809, 0.5878, -1.882e-07, -0.809, 0.5878, -1.509e-07, -0.309, 0.9511, -2.254e-07, -0.309, 0.9511, -2.998e-07, -2.259e-05, -1.926e-05, -1.0, -2.369e-05, -1.926e-05, -1.0, -4.05e-05, 3.889e-06, -1.0, -1.527e-05, -3.116e-05, -1.0, -2.369e-05, -1.926e-05, -1.0, -2.259e-05, -1.926e-05, -1.0, -1.527e-05, -3.116e-05, -1.0, -1.629e-05, -3.116e-05, -1.0, -2.369e-05, -1.926e-05, -1.0, 1.656e-05, -3.116e-05, -1.0, -1.629e-05, -3.116e-05, -1.0, -1.527e-05, -3.116e-05, -1.0, 1.656e-05, -3.116e-05, -1.0, 1.42e-05, -3.116e-05, -1.0, -1.629e-05, -3.116e-05, -1.0, 3.571e-05, -1.926e-05, -1.0, 1.42e-05, -3.116e-05, -1.0, 1.656e-05, -3.116e-05, -1.0, 3.571e-05, -1.926e-05, -1.0, 2.783e-05, -1.926e-05, -1.0, 1.42e-05, -3.116e-05, -1.0, 2.349e-05, 3.27e-10, -1.0, 2.783e-05, -1.926e-05, -1.0, 3.571e-05, -1.926e-05, -1.0, 2.349e-05, 3.27e-10, -1.0, 1.892e-05, -1.268e-10, -1.0, 2.783e-05, -1.926e-05, -1.0, 2.187e-05, 1.926e-05, -1.0, 1.892e-05, -1.268e-10, -1.0, 2.349e-05, 3.27e-10, -1.0, 2.187e-05, 1.926e-05, -1.0, 2.369e-05, 1.926e-05, -1.0, 1.892e-05, -1.268e-10, -1.0, 1.527e-05, 3.116e-05, -1.0, 2.369e-05, 1.926e-05, -1.0, 2.187e-05, 1.926e-05, -1.0, 1.527e-05, 3.116e-05, -1.0, 1.687e-05, 3.116e-05, -1.0, 2.369e-05, 1.926e-05, -1.0, -4.017e-06, 3.116e-05, -1.0, 1.687e-05, 3.116e-05, -1.0, 1.527e-05, 3.116e-05, -1.0, -4.017e-06, 3.116e-05, -1.0, -9.054e-06, 3.311e-05, -1.0, 1.687e-05, 3.116e-05, -1.0, -6.877e-05, 3.407e-05, -1.0, -9.054e-06, 3.311e-05, -1.0, -4.017e-06, 3.116e-05, -1.0, -6.877e-05, 3.407e-05, -1.0, -6.822e-05, 3.511e-05, -1.0, -9.054e-06, 3.311e-05, -1.0, -4.472e-05, 4.06e-06, -1.0, -6.822e-05, 3.511e-05, -1.0, -6.877e-05, 3.407e-05, -1.0, -4.472e-05, 4.06e-06, -1.0, -4.05e-05, 3.889e-06, -1.0, -6.822e-05, 3.511e-05, -1.0, -2.259e-05, -1.926e-05, -1.0, -4.05e-05, 3.889e-06, -1.0, -4.472e-05, 4.06e-06, -1.0, 1.0, -1.097e-07, 1.383e-09, 0.809, -0.5878, 2.045e-07, 0.809, -0.5878, 2.034e-07, 0.809, -0.5878, 2.045e-07, 0.309, -0.9511, 3.334e-07, 0.809, -0.5878, 2.034e-07, 0.809, -0.5878, 2.045e-07, 0.309, -0.9511, 3.31e-07, 0.309, -0.9511, 3.334e-07, 0.309, -0.9511, 3.31e-07, -0.309, -0.9511, 3.333e-07, 0.309, -0.9511, 3.334e-07, 0.309, -0.9511, 3.31e-07, -0.309, -0.9511, 3.31e-07, -0.309, -0.9511, 3.333e-07, -0.309, -0.9511, 3.31e-07, -0.809, -0.5878, 2.045e-07, -0.309, -0.9511, 3.333e-07, -0.309, -0.9511, 3.31e-07, -0.809, -0.5878, 2.034e-07, -0.809, -0.5878, 2.045e-07, -0.809, -0.5878, 2.034e-07, -1.0, -1.895e-07, 1.31e-09, -0.809, -0.5878, 2.045e-07, -0.809, -0.5878, 2.034e-07, -1.0, 2.813e-06, -1.308e-09, -1.0, -1.895e-07, 1.31e-09, -1.0, 2.813e-06, -1.308e-09, -0.809, 0.5878, -2.044e-07, -1.0, -1.895e-07, 1.31e-09, -1.0, 2.813e-06, -1.308e-09, -0.809, 0.5878, -2.082e-07, -0.809, 0.5878, -2.044e-07, -0.809, 0.5878, -2.082e-07, -0.309, 0.9511, -3.369e-07, -0.809, 0.5878, -2.044e-07, -0.809, 0.5878, -2.082e-07, -0.309, 0.9511, -3.381e-07, -0.309, 0.9511, -3.369e-07, -0.309, 0.9511, -3.381e-07, 0.309, 0.9511, -3.404e-07, -0.309, 0.9511, -3.369e-07, -0.309, 0.9511, -3.381e-07, 0.309, 0.9511, -3.346e-07, 0.309, 0.9511, -3.404e-07, 0.309, 0.9511, -3.346e-07, 0.809, 0.5878, -2.094e-07, 0.309, 0.9511, -3.404e-07, 0.309, 0.9511, -3.346e-07, 0.809, 0.5878, -2.032e-07, 0.809, 0.5878, -2.094e-07, 0.809, 0.5878, -2.032e-07, 1.0, 3.262e-06, -1.38e-09, 0.809, 0.5878, -2.094e-07, 0.809, 0.5878, -2.032e-07, 1.0, -1.097e-07, 1.383e-09, 1.0, 3.262e-06, -1.38e-09, 1.0, -1.097e-07, 1.383e-09, 0.809, -0.5878, 2.034e-07, 1.0, 3.262e-06, -1.38e-09, -9.544e-07, 0.0, 1.0, 4.538e-06, 0.0, 1.0, 0.0, 0.0, 1.0, -9.544e-07, 0.0, 1.0, -1.107e-06, 0.0, 1.0, 4.538e-06, 0.0, 1.0, -9.544e-07, 0.0, 1.0, 2.04e-06, 0.0, 1.0, -1.107e-06, 0.0, 1.0, -9.544e-07, 0.0, 1.0, 2.593e-06, 0.0, 1.0, 2.04e-06, 0.0, 1.0, -9.544e-07, 0.0, 1.0, -2.404e-06, 0.0, 1.0, 2.593e-06, 0.0, 1.0, -9.544e-07, 0.0, 1.0, -3.511e-06, 0.0, 1.0, -2.404e-06, 0.0, 1.0, -9.544e-07, 0.0, 1.0, 2.841e-06, 0.0, 1.0, -3.511e-06, 0.0, 1.0, -9.544e-07, 0.0, 1.0, -1.358e-05, 0.0, 1.0, 2.841e-06, 0.0, 1.0, 2.372e-08, 1.753e-07, -1.0, 3.282e-13, 0.0, -1.0, 0.0, 0.0, -1.0, 2.372e-08, 1.753e-07, -1.0, -2.611e-07, 3.594e-07, -1.0, 3.282e-13, 0.0, -1.0, 2.372e-08, 1.753e-07, -1.0, -6.332e-08, 2.722e-07, -1.0, -2.611e-07, 3.594e-07, -1.0, 2.372e-08, 1.753e-07, -1.0, 5.379e-08, 1.656e-07, -1.0, -6.332e-08, 2.722e-07, -1.0, 2.372e-08, 1.753e-07, -1.0, -4.987e-08, 1.83e-07, -1.0, 5.379e-08, 1.656e-07, -1.0, 2.372e-08, 1.753e-07, -1.0, 4.11e-08, 2.396e-07, -1.0, -4.987e-08, 1.83e-07, -1.0, 2.372e-08, 1.753e-07, -1.0, 4.929e-07, 3.581e-07, -1.0, 4.11e-08, 2.396e-07, -1.0, 2.372e-08, 1.753e-07, -1.0, -9.82e-13, 0.0, -1.0, 4.929e-07, 3.581e-07, -1.0, -1.892e-07, 0.0, 1.0, 0.0, 0.0, 1.0, 0.0, 0.0, 1.0, -1.892e-07, 0.0, 1.0, 4.808e-06, 0.0, 1.0, 0.0, 0.0, 1.0, -1.892e-07, 0.0, 1.0, -4.079e-06, 0.0, 1.0, 4.808e-06, 0.0, 1.0, -1.892e-07, 0.0, 1.0, -5.187e-06, 0.0, 1.0, -4.079e-06, 0.0, 1.0, -1.892e-07, 0.0, 1.0, 4.808e-06, 0.0, 1.0, -5.187e-06, 0.0, 1.0, -1.892e-07, 0.0, 1.0, 7.023e-06, 0.0, 1.0, 4.808e-06, 0.0, 1.0, -1.892e-07, 0.0, 1.0, -9.077e-06, 0.0, 1.0, 7.023e-06, 0.0, 1.0, -1.892e-07, 0.0, 1.0, 0.0, 0.0, 1.0, -9.077e-06, 0.0, 1.0, -1.0, -4.159e-08, -1.414e-14, -1.0, -4.155e-08, -2.829e-14, -0.9995, 0.0216, -0.02402, -0.9994, -0.008825, -0.03213, -0.9957, -0.08412, -0.03781, -0.996, -0.08662, 0.02109, -0.9982, -0.004912, -0.0599, -0.9957, -0.08412, -0.03781, -0.9994, -0.008825, -0.03213, -0.9995, 0.0216, -0.02402, -0.9982, -0.004912, -0.0599, -0.9994, -0.008825, -0.03213, -0.9995, 0.0216, -0.02402, -0.9994, -0.008825, -0.03213, -0.9994, 0.03321, -0.01316, -1.0, -4.159e-08, -1.414e-14, -0.9995, 0.0216, -0.02402, -0.9994, 0.03321, -0.01316, -0.9994, 0.01454, -0.03257, -1.0, -4.159e-08, -1.414e-14, -0.9994, 0.03321, -0.01316, -0.9994, 0.01454, -0.03257, -0.9994, 0.03321, -0.01316, -0.999, 0.03984, -0.01994, -0.9994, 0.01454, -0.03257, -0.999, 0.03984, -0.01994, -0.9987, 0.03471, -0.03773, -0.999, 0.03984, -0.01994, -0.9998, -0.008822, 0.01799, -0.9987, 0.03471, -0.03773, -0.999, 0.03984, -0.01994, -0.9999, -0.01079, 0.006872, -0.9998, -0.008822, 0.01799, -0.9999, -0.01079, 0.006872, -0.9972, -0.05801, 0.04621, -0.9998, -0.008822, 0.01799, -0.9999, -0.01079, 0.006872, -0.996, -0.08662, 0.02109, -0.9972, -0.05801, 0.04621, -0.9994, -0.008825, -0.03213, -0.996, -0.08662, 0.02109, -0.9999, -0.01079, 0.006872, -0.9994, 0.03321, -0.01316, -0.9994, -0.008825, -0.03213, -0.9999, -0.01079, 0.006872, -0.9994, 0.03321, -0.01316, -0.9999, -0.01079, 0.006872, -0.999, 0.03984, -0.01994, -0.9994, 0.01454, -0.03257, -0.9987, 0.03471, -0.03773, -0.9975, 0.02906, -0.0651, -0.9982, -0.004912, -0.0599, -0.996, -0.0528, -0.0714, -0.9957, -0.08412, -0.03781, 0.9982, 0.06051, 0.001067, 0.9982, 0.0597, 0.002496, 0.9999, -0.002728, -0.01602, 0.9988, -0.02434, -0.04249, 0.9986, 0.01628, -0.05036, 0.9999, -0.01528, -0.0003522, 0.9988, -0.02434, -0.04249, 0.9999, -0.01528, -0.0003522, 0.9993, -0.03738, 0.004269, 0.9999, -0.002728, -0.01602, 0.9988, -0.02434, -0.04249, 0.9993, -0.03738, 0.004269, 0.9999, -0.002728, -0.01602, 0.9993, -0.03738, 0.004269, 1.0, 0.0005934, 0.005035, 0.9982, 0.06051, 0.001067, 0.9999, -0.002728, -0.01602, 1.0, 0.0005934, 0.005035, 0.9983, 0.04798, -0.03252, 0.9982, 0.06051, 0.001067, 1.0, 0.0005934, 0.005035, 0.9983, 0.04798, -0.03252, 1.0, 0.0005934, 0.005035, 0.9996, 0.01169, -0.02688, 0.9966, 0.01952, -0.07981, 0.9983, 0.04798, -0.03252, 0.9996, 0.01169, -0.02688, 0.9984, -0.03922, -0.0404, 0.9966, 0.01952, -0.07981, 0.9996, 0.01169, -0.02688, 0.9984, -0.03922, -0.0404, 0.9996, 0.01169, -0.02688, 0.999, -0.04485, 0.005337, 0.9964, -0.08352, 0.01453, 0.9984, -0.03922, -0.0404, 0.999, -0.04485, 0.005337, 0.9964, -0.08352, 0.01453, 0.999, -0.04485, 0.005337, 0.9974, -0.06492, 0.03184, 0.9993, -0.03738, 0.004269, 0.9974, -0.06492, 0.03184, 0.999, -0.04485, 0.005337, 0.9993, -0.03738, 0.004269, 0.9999, -0.01528, -0.0003522, 0.9974, -0.06492, 0.03184, 1.0, 0.0005934, 0.005035, 0.999, -0.04485, 0.005337, 0.9996, 0.01169, -0.02688, 1.0, 0.0005934, 0.005035, 0.9993, -0.03738, 0.004269, 0.999, -0.04485, 0.005337, 0.9966, 0.01952, -0.07981, 0.9973, 0.03425, -0.06494, 0.9983, 0.04798, -0.03252])] * 3)])
me_security_fence_section01_physics = bpy.data.meshes.new('security_fence_section01_physics')
me_security_fence_section01_physics.from_pydata([(1.5, 128.0, 6e-06), (1.5, -128.0, 128.0), (1.5, -128.0, -6e-06), (1.5, 128.0, 128.0), (-1.5, -128.0, -6e-06), (-1.5, 128.0, 6e-06), (-1.5, -128.0, 128.0), (-1.5, 128.0, 128.0)], [], [(0, 1, 2), (0, 3, 1), (0, 2, 4), (0, 4, 5), (2, 6, 4), (2, 1, 6), (3, 0, 7), (7, 0, 5), (5, 4, 6), (5, 6, 7), (1, 3, 6), (3, 7, 6)])
me_security_fence_section01_physics.polygons.foreach_set('use_smooth', [True] * 12)
_uv = me_security_fence_section01_physics.uv_layers.new(name='UVMap')
_uv.uv.foreach_set('vector', [0.0, 0.0, 0.0, 0.0, 0.0, 0.0, 0.0, 0.0, 0.0, 0.0, 0.0, 0.0, 0.0, 0.0, 0.0, 0.0, 0.0, 0.0, 0.0, 0.0, 0.0, 0.0, 0.0, 0.0, 0.0, 0.0, 0.0, 0.0, 0.0, 0.0, 0.0, 0.0, 0.0, 0.0, 0.0, 0.0, 0.0, 0.0, 0.0, 0.0, 0.0, 0.0, 0.0, 0.0, 0.0, 0.0, 0.0, 0.0, 0.0, 0.0, 0.0, 0.0, 0.0, 0.0, 0.0, 0.0, 0.0, 0.0, 0.0, 0.0, 0.0, 0.0, 0.0, 0.0, 0.0, 0.0, 0.0, 0.0, 0.0, 0.0, 0.0, 0.0])
me_security_fence_section01_physics.materials.append(mat_phy)
me_security_fence_section01_physics.use_remesh_fix_poles = True
me_security_fence_section01_physics.use_remesh_preserve_attributes = False
me_security_fence_section01_physics.use_mirror_vertex_groups = False
me_security_fence_section01_physics.update()
me_security_fence_section01_physics.normals_split_custom_set([tuple(v) for v in zip(*[iter([-0.01174, 0.02348, 0.9997, 0.005858, -0.01167, 0.9999, 0.02339, 0.02341, 0.9995, -0.01174, 0.02348, 0.9997, -0.01169, -0.04679, 0.9988, 0.005858, -0.01167, 0.9999, -0.01174, 0.02348, 0.9997, 0.02339, 0.02341, 0.9995, 0.01172, 0.04677, -0.9988, -0.01174, 0.02348, 0.9997, 0.01172, 0.04677, -0.9988, -0.00578, 0.01175, -0.9999, 0.02339, 0.02341, 0.9995, 0.01173, -0.02346, -0.9997, 0.01172, 0.04677, -0.9988, 0.02339, 0.02341, 0.9995, 0.005858, -0.01167, 0.9999, 0.01173, -0.02346, -0.9997, -0.01169, -0.04679, 0.9988, -0.01174, 0.02348, 0.9997, -0.02343, -0.02345, -0.9995, -0.02343, -0.02345, -0.9995, -0.01174, 0.02348, 0.9997, -0.00578, 0.01175, -0.9999, -0.00578, 0.01175, -0.9999, 0.01172, 0.04677, -0.9988, 0.01173, -0.02346, -0.9997, -0.00578, 0.01175, -0.9999, 0.01173, -0.02346, -0.9997, -0.02343, -0.02345, -0.9995, 0.005858, -0.01167, 0.9999, -0.01169, -0.04679, 0.9988, 0.01173, -0.02346, -0.9997, -0.01169, -0.04679, 0.9988, -0.02343, -0.02345, -0.9995, 0.01173, -0.02346, -0.9997])] * 3)])
arm_security_fence_section01_qc_skeleton = bpy.data.armatures.new('security_fence_section01.qc_skeleton')  # bones are not reproduced

# ---- objects
ob_security_fence_section01_qc_skeleton = bpy.data.objects.new('security_fence_section01.qc_skeleton', arm_security_fence_section01_qc_skeleton)
ob_security_fence_section01_reference = bpy.data.objects.new('security_fence_section01_reference', me_security_fence_section01_reference)
ob_security_fence_section01_physics = bpy.data.objects.new('security_fence_section01_physics', me_security_fence_section01_physics)

# ---- transforms, parenting, visibility, modifiers, constraints
ob_security_fence_section01_qc_skeleton.location = (0.0, 0.0, 0.0)
ob_security_fence_section01_qc_skeleton.show_in_front = True
ob_security_fence_section01_qc_skeleton.lineart.crease_threshold = 0.0
ob_security_fence_section01_reference.parent = ob_security_fence_section01_qc_skeleton
ob_security_fence_section01_reference.location = (0.0, 0.0, 0.0)
ob_security_fence_section01_reference.lineart.crease_threshold = 0.0
_vg = ob_security_fence_section01_reference.vertex_groups.new(name='static_prop')
_vg.add([0, 1, 2, 3, 4, 5, 6, 7, 8, 9, 10, 11, 12, 13, 14, 15, 16, 17, 18, 19, 20, 21, 22, 23, 24, 25, 26, 27, 28, 29, 30, 31, 32, 33, 34, 35, 36, 37, 38, 39, 40, 41, 42, 43, 44, 45, 46, 47, 48, 49, 50, 51, 52, 53, 54, 55, 56, 57, 58, 59, 60, 61, 62, 63, 64, 65, 66, 67, 68, 69, 70, 71, 72, 73, 74, 75, 76, 77, 78, 79, 80, 81, 82, 83, 84, 85, 86, 87, 88, 89, 90, 91, 92, 93, 94, 95, 96, 97, 98, 99, 100, 101, 102, 103, 104, 105, 106, 107, 108, 109, 110, 111, 112, 113, 114, 115, 116, 117, 118, 119, 120, 121, 122, 123, 124, 125, 126, 127, 128, 129, 130, 131, 132, 133, 134, 135, 136, 137, 138, 139, 140, 141, 142, 143, 144, 145, 146, 147, 148, 149, 150, 151, 152, 153, 154, 155, 156, 157, 158, 159, 160, 161, 162, 163, 164, 165, 166, 167, 168, 169, 170, 171, 172, 173, 174, 175, 176, 177, 178, 179, 180, 181, 182, 183, 184, 185, 186, 187, 188, 189, 190, 191, 192, 193, 194, 195, 196, 197, 198, 199, 200, 201, 202, 203, 204, 205, 206, 207, 208, 209, 210, 211, 212, 213, 214, 215, 216, 217, 218, 219, 220, 221, 222, 223, 224, 225, 226, 227, 228, 229, 230, 231, 232, 233, 234, 235, 236, 237, 238, 239, 240, 241, 242, 243, 244, 245, 246, 247, 248, 249, 250, 251], 1.0, 'REPLACE')
_m = ob_security_fence_section01_reference.modifiers.new('Armature', 'ARMATURE')
_m.object = ob_security_fence_section01_qc_skeleton
ob_security_fence_section01_physics.parent = ob_security_fence_section01_qc_skeleton
ob_security_fence_section01_physics.location = (0.0, 0.0, 0.0)
ob_security_fence_section01_physics.display_type = 'SOLID'
ob_security_fence_section01_physics.show_wire = True
ob_security_fence_section01_physics.lineart.crease_threshold = 0.0
_vg = ob_security_fence_section01_physics.vertex_groups.new(name='static_prop')
_vg.add([0, 1, 2, 3, 4, 5, 6, 7], 1.0, 'REPLACE')
_m = ob_security_fence_section01_physics.modifiers.new('Armature', 'ARMATURE')
_m.object = ob_security_fence_section01_qc_skeleton

# ---- collection membership
scene.collection.objects.link(ob_security_fence_section01_qc_skeleton)
scene.collection.objects.link(ob_security_fence_section01_reference)
scene.collection.objects.link(ob_security_fence_section01_physics)
col_security_fence_section01.objects.link(ob_security_fence_section01_qc_skeleton)
col_security_fence_section01.objects.link(ob_security_fence_section01_reference)
col_security_fence_section01.objects.link(ob_security_fence_section01_physics)

# ---- scene / render settings (as saved in the file)
scene.frame_start = 1; scene.frame_end = 250; scene.frame_set(0)
scene.render.engine = 'BLENDER_EEVEE_NEXT'
scene.cycles.use_denoising = False
scene.cycles.samples = 128
scene.cycles.sampling_pattern = 'TABULATED_SOBOL'
scene.cycles.use_adaptive_sampling = False
scene.cycles.use_light_tree = False
scene.view_settings.view_transform = 'Filmic'
bpy.context.view_layer.update()

# ---- added for rendering (the .blend has no active camera and no usable light): camera, sun + grey world if the file has none
cam_auto = bpy.data.cameras.new('AutoCamera')
cam_auto.lens = 50.0
cam_auto.sensor_width = 36.0
cam_auto.clip_end = 4649.26
ob_auto_camera = bpy.data.objects.new('AutoCamera', cam_auto)
scene.collection.objects.link(ob_auto_camera)
ob_auto_camera.location = (265.537, -317.899, 275.933)
ob_auto_camera.rotation_euler = (1.09748, -7.21219e-08, 0.694738)
scene.camera = ob_auto_camera
light_auto_sun = bpy.data.lights.new('AutoSun', 'SUN')
light_auto_sun.energy = 3.0
light_auto_sun.angle = 0.0523599
ob_auto_sun = bpy.data.objects.new('AutoSun', light_auto_sun)
scene.collection.objects.link(ob_auto_sun)
ob_auto_sun.rotation_euler = (0.872665, 0.174533, 0.523599)
if scene.world is None:
    world_auto = bpy.data.worlds.new('AutoWorld')
    world_auto.color = (0.3, 0.3, 0.3)
    scene.world = world_auto
bpy.context.view_layer.update()
